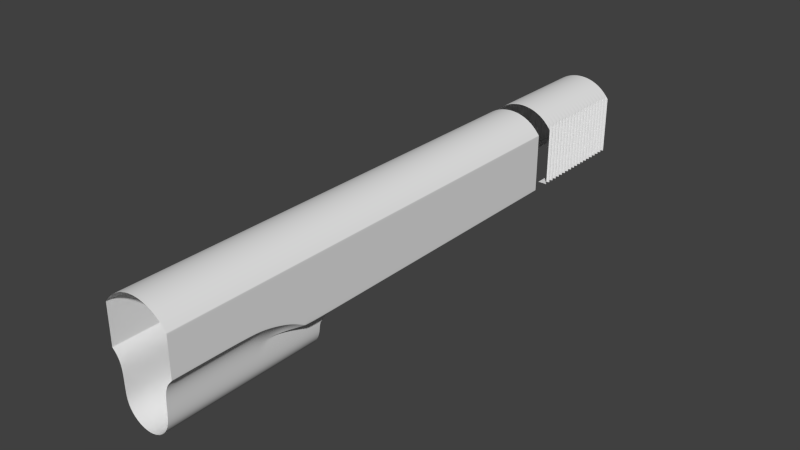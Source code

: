# Source: xz.blend  (saved by Blender 2.52.4; exported with 4.5.12 LTS)
import bpy
from mathutils import Matrix  # noqa: F401  (used for matrix-valued properties, if any)

bpy.ops.wm.read_factory_settings(use_empty=True)
scene = bpy.context.scene
scene.name = 'Scene'

# ---- collections
col_collection_1 = bpy.data.collections.new('Collection 1'); scene.collection.children.link(col_collection_1)

# ---- world
world_world = bpy.data.worlds.new('World'); scene.world = world_world
world_world.color = (0.05088, 0.05088, 0.05088)
world_world.use_sun_shadow = False
world_world.sun_shadow_jitter_overblur = 0.0
world_world.cycles.sampling_method = 'MANUAL'
world_world.cycles.sample_map_resolution = 256

# ---- meshes
me_mesh_001 = bpy.data.meshes.new('Mesh.001')
me_mesh_001.from_pydata([(0.4298, -1.779, 1.53), (0.4298, -1.779, 1.605), (0.4298, -1.779, 1.68), (0.4298, -1.779, 1.754), (0.4298, -1.779, 1.829), (0.4298, -1.779, 1.903), (0.4298, -1.779, 1.978), (0.4298, -1.779, 2.052), (0.4298, -1.779, 2.127), (0.4298, -1.779, 2.202), (0.4298, -1.779, 2.276), (0.4298, -1.779, 2.351), (0.4298, -1.779, 2.425), (0.4298, -1.779, 2.5), (0.4298, -1.779, 2.575), (0.4298, -1.779, 2.649), (0.4298, -1.779, 2.724), (0.4298, -1.779, 2.798), (0.4298, -1.779, 2.873), (0.4298, -1.779, 1.605), (0.4298, -1.779, 1.68), (0.4298, -1.779, 1.754), (0.4298, -1.779, 1.829), (0.4298, -1.779, 1.903), (0.4298, -1.779, 1.978), (0.4298, -1.779, 2.052), (0.4298, -1.779, 2.127), (0.4298, -1.779, 2.202), (0.4298, -1.779, 2.276), (0.4298, -1.779, 2.351), (0.4298, -1.779, 2.425), (0.4298, -1.779, 2.5), (0.4298, -1.779, 2.575), (0.4298, -1.779, 2.649), (0.4298, -1.779, 2.724), (0.4298, -1.779, 2.798), (0.4298, -1.779, 2.873), (0.4298, -1.779, 2.947), (0.3963, -1.779, 1.582), (0.3963, -1.779, 1.657), (0.3963, -1.779, 1.731), (0.3963, -1.779, 1.806), (0.3963, -1.779, 1.88), (0.3963, -1.779, 1.955), (0.3963, -1.779, 2.029), (0.3963, -1.779, 2.104), (0.3963, -1.779, 2.179), (0.3963, -1.779, 2.253), (0.3963, -1.779, 2.328), (0.3963, -1.779, 2.402), (0.3963, -1.779, 2.477), (0.3963, -1.779, 2.552), (0.3963, -1.779, 2.626), (0.3963, -1.779, 2.701), (0.3963, -1.779, 2.775), (0.3963, -1.779, 2.85), (0.3963, -1.779, 2.924), (0.3963, -1.779, 1.593), (0.3963, -1.779, 1.668), (0.3963, -1.779, 1.742), (0.3963, -1.779, 1.817), (0.3963, -1.779, 1.891), (0.3963, -1.779, 1.966), (0.3963, -1.779, 2.04), (0.3963, -1.779, 2.115), (0.3963, -1.779, 2.19), (0.3963, -1.779, 2.264), (0.3963, -1.779, 2.339), (0.3963, -1.779, 2.413), (0.3963, -1.779, 2.488), (0.3963, -1.779, 2.563), (0.3963, -1.779, 2.637), (0.3963, -1.779, 2.712), (0.3963, -1.779, 2.786), (0.3963, -1.779, 2.861), (0.3963, -1.779, 2.935), (0.4298, -1.779, 1.533), (0.4298, -1.779, 1.608), (0.4298, -1.779, 1.682), (0.4298, -1.779, 1.757), (0.4298, -1.779, 1.831), (0.4298, -1.779, 1.906), (0.4298, -1.779, 1.981), (0.4298, -1.779, 2.055), (0.4298, -1.779, 2.13), (0.4298, -1.779, 2.204), (0.4298, -1.779, 2.279), (0.4298, -1.779, 2.354), (0.4298, -1.779, 2.428), (0.4298, -1.779, 2.503), (0.4298, -1.779, 2.577), (0.4298, -1.779, 2.652), (0.4298, -1.779, 2.726), (0.4298, -1.779, 2.801), (0.4298, -1.779, 2.876), (0.4298, -1.779, 1.602), (0.4298, -1.779, 1.677), (0.4298, -1.779, 1.751), (0.4298, -1.779, 1.826), (0.4298, -1.779, 1.901), (0.4298, -1.779, 1.975), (0.4298, -1.779, 2.05), (0.4298, -1.779, 2.124), (0.4298, -1.779, 2.199), (0.4298, -1.779, 2.274), (0.4298, -1.779, 2.348), (0.4298, -1.779, 2.423), (0.4298, -1.779, 2.497), (0.4298, -1.779, 2.572), (0.4298, -1.779, 2.646), (0.4298, -1.779, 2.721), (0.4298, -1.779, 2.796), (0.4298, -1.779, 2.87), (0.4298, -1.779, 2.945), (0.4277, -1.776, 1.53), (0.4277, -1.776, 1.605), (0.4277, -1.776, 1.68), (0.4277, -1.776, 1.754), (0.4277, -1.776, 1.829), (0.4277, -1.776, 1.903), (0.4277, -1.776, 1.978), (0.4277, -1.776, 2.052), (0.4277, -1.776, 2.127), (0.4277, -1.776, 2.202), (0.4277, -1.776, 2.276), (0.4277, -1.776, 2.351), (0.4277, -1.776, 2.425), (0.4277, -1.776, 2.5), (0.4277, -1.776, 2.575), (0.4277, -1.776, 2.649), (0.4277, -1.776, 2.724), (0.4277, -1.776, 2.798), (0.4277, -1.776, 2.873), (0.4277, -1.776, 1.605), (0.4277, -1.776, 1.68), (0.4277, -1.776, 1.754), (0.4277, -1.776, 1.829), (0.4277, -1.776, 1.903), (0.4277, -1.776, 1.978), (0.4277, -1.776, 2.052), (0.4277, -1.776, 2.127), (0.4277, -1.776, 2.202), (0.4277, -1.776, 2.276), (0.4277, -1.776, 2.351), (0.4277, -1.776, 2.425), (0.4277, -1.776, 2.5), (0.4277, -1.776, 2.575), (0.4277, -1.776, 2.649), (0.4277, -1.776, 2.724), (0.4277, -1.776, 2.798), (0.4277, -1.776, 2.873), (0.4277, -1.776, 2.947), (0.3954, -1.776, 1.582), (0.3954, -1.776, 1.657), (0.3954, -1.776, 1.731), (0.3954, -1.776, 1.806), (0.3954, -1.776, 1.88), (0.3954, -1.776, 1.955), (0.3954, -1.776, 2.029), (0.3954, -1.776, 2.104), (0.3954, -1.776, 2.179), (0.3954, -1.776, 2.253), (0.3954, -1.776, 2.328), (0.3954, -1.776, 2.402), (0.3954, -1.776, 2.477), (0.3954, -1.776, 2.552), (0.3954, -1.776, 2.626), (0.3954, -1.776, 2.701), (0.3954, -1.776, 2.775), (0.3954, -1.776, 2.85), (0.3954, -1.776, 2.924), (0.3954, -1.776, 1.593), (0.3954, -1.776, 1.668), (0.3954, -1.776, 1.742), (0.3954, -1.776, 1.817), (0.3954, -1.776, 1.891), (0.3954, -1.776, 1.966), (0.3954, -1.776, 2.04), (0.3954, -1.776, 2.115), (0.3954, -1.776, 2.19), (0.3954, -1.776, 2.264), (0.3954, -1.776, 2.339), (0.3954, -1.776, 2.413), (0.3954, -1.776, 2.488), (0.3954, -1.776, 2.563), (0.3954, -1.776, 2.637), (0.3954, -1.776, 2.712), (0.3954, -1.776, 2.786), (0.3954, -1.776, 2.861), (0.3954, -1.776, 2.935), (0.4277, -1.776, 1.602), (0.4277, -1.776, 1.677), (0.4277, -1.776, 1.751), (0.4277, -1.776, 1.826), (0.4277, -1.776, 1.901), (0.4277, -1.776, 1.975), (0.4277, -1.776, 2.05), (0.4277, -1.776, 2.124), (0.4277, -1.776, 2.199), (0.4277, -1.776, 2.274), (0.4277, -1.776, 2.348), (0.4277, -1.776, 2.423), (0.4277, -1.776, 2.497), (0.4277, -1.776, 2.572), (0.4277, -1.776, 2.646), (0.4277, -1.776, 2.721), (0.4277, -1.776, 2.796), (0.4277, -1.776, 2.87), (0.4277, -1.776, 2.945), (0.4277, -1.776, 1.533), (0.4277, -1.776, 1.608), (0.4277, -1.776, 1.682), (0.4277, -1.776, 1.757), (0.4277, -1.776, 1.831), (0.4277, -1.776, 1.906), (0.4277, -1.776, 1.981), (0.4277, -1.776, 2.055), (0.4277, -1.776, 2.13), (0.4277, -1.776, 2.204), (0.4277, -1.776, 2.279), (0.4277, -1.776, 2.354), (0.4277, -1.776, 2.428), (0.4277, -1.776, 2.503), (0.4277, -1.776, 2.577), (0.4277, -1.776, 2.652), (0.4277, -1.776, 2.726), (0.4277, -1.776, 2.801), (0.4277, -1.776, 2.876), (0.4264, -2.529, 1.53), (0.4264, -2.529, 1.605), (0.4264, -2.529, 1.68), (0.4264, -2.529, 1.754), (0.4264, -2.529, 1.829), (0.4264, -2.529, 1.903), (0.4264, -2.529, 1.978), (0.4264, -2.529, 2.052), (0.4264, -2.529, 2.127), (0.4264, -2.529, 2.202), (0.4264, -2.529, 2.276), (0.4264, -2.529, 2.351), (0.4264, -2.529, 2.425), (0.4264, -2.529, 2.5), (0.4264, -2.529, 2.575), (0.4264, -2.529, 2.649), (0.4264, -2.529, 2.724), (0.4264, -2.529, 2.798), (0.4264, -2.529, 2.873), (0.4264, -2.529, 1.605), (0.4264, -2.529, 1.68), (0.4264, -2.529, 1.754), (0.4264, -2.529, 1.829), (0.4264, -2.529, 1.903), (0.4264, -2.529, 1.978), (0.4264, -2.529, 2.052), (0.4264, -2.529, 2.127), (0.4264, -2.529, 2.202), (0.4264, -2.529, 2.276), (0.4264, -2.529, 2.351), (0.4264, -2.529, 2.425), (0.4264, -2.529, 2.5), (0.4264, -2.529, 2.575), (0.4264, -2.529, 2.649), (0.4264, -2.529, 2.724), (0.4264, -2.529, 2.798), (0.4264, -2.529, 2.873), (0.4264, -2.529, 2.947), (0.3947, -2.569, 1.582), (0.3947, -2.569, 1.657), (0.3947, -2.569, 1.731), (0.3947, -2.569, 1.806), (0.3947, -2.569, 1.88), (0.3947, -2.569, 1.955), (0.3947, -2.569, 2.029), (0.3947, -2.569, 2.104), (0.3947, -2.569, 2.179), (0.3947, -2.569, 2.253), (0.3947, -2.569, 2.328), (0.3947, -2.569, 2.402), (0.3947, -2.569, 2.477), (0.3947, -2.569, 2.552), (0.3947, -2.569, 2.626), (0.3947, -2.569, 2.701), (0.3947, -2.569, 2.775), (0.3947, -2.569, 2.85), (0.3947, -2.569, 2.924), (0.3947, -2.569, 1.593), (0.3947, -2.569, 1.668), (0.3947, -2.569, 1.742), (0.3947, -2.569, 1.817), (0.3947, -2.569, 1.891), (0.3947, -2.569, 1.966), (0.3947, -2.569, 2.04), (0.3947, -2.569, 2.115), (0.3947, -2.569, 2.19), (0.3947, -2.569, 2.264), (0.3947, -2.569, 2.339), (0.3947, -2.569, 2.413), (0.3947, -2.569, 2.488), (0.3947, -2.569, 2.563), (0.3947, -2.569, 2.637), (0.3947, -2.569, 2.712), (0.3947, -2.569, 2.786), (0.3947, -2.569, 2.861), (0.3947, -2.569, 2.935), (0.4264, -2.529, 1.602), (0.4264, -2.529, 1.677), (0.4264, -2.529, 1.751), (0.4264, -2.529, 1.826), (0.4264, -2.529, 1.901), (0.4264, -2.529, 1.975), (0.4264, -2.529, 2.05), (0.4264, -2.529, 2.124), (0.4264, -2.529, 2.199), (0.4264, -2.529, 2.274), (0.4264, -2.529, 2.348), (0.4264, -2.529, 2.423), (0.4264, -2.529, 2.497), (0.4264, -2.529, 2.572), (0.4264, -2.529, 2.646), (0.4264, -2.529, 2.721), (0.4264, -2.529, 2.796), (0.4264, -2.529, 2.87), (0.4264, -2.529, 2.945), (0.4264, -2.529, 1.533), (0.4264, -2.529, 1.608), (0.4264, -2.529, 1.682), (0.4264, -2.529, 1.757), (0.4264, -2.529, 1.831), (0.4264, -2.529, 1.906), (0.4264, -2.529, 1.981), (0.4264, -2.529, 2.055), (0.4264, -2.529, 2.13), (0.4264, -2.529, 2.204), (0.4264, -2.529, 2.279), (0.4264, -2.529, 2.354), (0.4264, -2.529, 2.428), (0.4264, -2.529, 2.503), (0.4264, -2.529, 2.577), (0.4264, -2.529, 2.652), (0.4264, -2.529, 2.726), (0.4264, -2.529, 2.801), (0.4264, -2.529, 2.876), (0.4298, -2.52, 1.53), (0.4298, -2.52, 1.605), (0.4298, -2.52, 1.68), (0.4298, -2.52, 1.754), (0.4298, -2.52, 1.829), (0.4298, -2.52, 1.903), (0.4298, -2.52, 1.978), (0.4298, -2.52, 2.052), (0.4298, -2.52, 2.127), (0.4298, -2.52, 2.202), (0.4298, -2.52, 2.276), (0.4298, -2.52, 2.351), (0.4298, -2.52, 2.425), (0.4298, -2.52, 2.5), (0.4298, -2.52, 2.575), (0.4298, -2.52, 2.649), (0.4298, -2.52, 2.724), (0.4298, -2.52, 2.798), (0.4298, -2.52, 2.873), (0.4298, -2.52, 1.605), (0.4298, -2.52, 1.68), (0.4298, -2.52, 1.754), (0.4298, -2.52, 1.829), (0.4298, -2.52, 1.903), (0.4298, -2.52, 1.978), (0.4298, -2.52, 2.052), (0.4298, -2.52, 2.127), (0.4298, -2.52, 2.202), (0.4298, -2.52, 2.276), (0.4298, -2.52, 2.351), (0.4298, -2.52, 2.425), (0.4298, -2.52, 2.5), (0.4298, -2.52, 2.575), (0.4298, -2.52, 2.649), (0.4298, -2.52, 2.724), (0.4298, -2.52, 2.798), (0.4298, -2.52, 2.873), (0.4298, -2.52, 2.947), (0.3963, -2.562, 1.582), (0.3963, -2.562, 1.657), (0.3963, -2.562, 1.731), (0.3963, -2.562, 1.806), (0.3963, -2.562, 1.88), (0.3963, -2.562, 1.955), (0.3963, -2.562, 2.029), (0.3963, -2.562, 2.104), (0.3963, -2.562, 2.179), (0.3963, -2.562, 2.253), (0.3963, -2.562, 2.328), (0.3963, -2.562, 2.402), (0.3963, -2.562, 2.477), (0.3963, -2.562, 2.552), (0.3963, -2.562, 2.626), (0.3963, -2.562, 2.701), (0.3963, -2.562, 2.775), (0.3963, -2.562, 2.85), (0.3963, -2.562, 2.924), (0.3963, -2.562, 1.593), (0.3963, -2.562, 1.668), (0.3963, -2.562, 1.742), (0.3963, -2.562, 1.817), (0.3963, -2.562, 1.891), (0.3963, -2.562, 1.966), (0.3963, -2.562, 2.04), (0.3963, -2.562, 2.115), (0.3963, -2.562, 2.19), (0.3963, -2.562, 2.264), (0.3963, -2.562, 2.339), (0.3963, -2.562, 2.413), (0.3963, -2.562, 2.488), (0.3963, -2.562, 2.563), (0.3963, -2.562, 2.637), (0.3963, -2.562, 2.712), (0.3963, -2.562, 2.786), (0.3963, -2.562, 2.861), (0.3963, -2.562, 2.935), (0.4298, -2.52, 1.533), (0.4298, -2.52, 1.608), (0.4298, -2.52, 1.682), (0.4298, -2.52, 1.757), (0.4298, -2.52, 1.831), (0.4298, -2.52, 1.906), (0.4298, -2.52, 1.981), (0.4298, -2.52, 2.055), (0.4298, -2.52, 2.13), (0.4298, -2.52, 2.204), (0.4298, -2.52, 2.279), (0.4298, -2.52, 2.354), (0.4298, -2.52, 2.428), (0.4298, -2.52, 2.503), (0.4298, -2.52, 2.577), (0.4298, -2.52, 2.652), (0.4298, -2.52, 2.726), (0.4298, -2.52, 2.801), (0.4298, -2.52, 2.876), (0.4298, -2.52, 1.602), (0.4298, -2.52, 1.677), (0.4298, -2.52, 1.751), (0.4298, -2.52, 1.826), (0.4298, -2.52, 1.901), (0.4298, -2.52, 1.975), (0.4298, -2.52, 2.05), (0.4298, -2.52, 2.124), (0.4298, -2.52, 2.199), (0.4298, -2.52, 2.274), (0.4298, -2.52, 2.348), (0.4298, -2.52, 2.423), (0.4298, -2.52, 2.497), (0.4298, -2.52, 2.572), (0.4298, -2.52, 2.646), (0.4298, -2.52, 2.721), (0.4298, -2.52, 2.796), (0.4298, -2.52, 2.87), (0.4298, -2.52, 2.945), (0.2872, -2.668, 1.53), (0.2872, -2.668, 1.605), (0.2872, -2.668, 1.68), (0.2872, -2.668, 1.754), (0.2872, -2.668, 1.829), (0.2872, -2.668, 1.903), (0.2872, -2.668, 1.978), (0.2872, -2.668, 2.052), (0.2872, -2.668, 2.127), (0.2872, -2.668, 2.202), (0.2872, -2.668, 2.276), (0.2872, -2.668, 2.351), (0.2872, -2.668, 2.425), (0.2872, -2.668, 2.5), (0.2872, -2.668, 2.575), (0.2872, -2.668, 2.649), (0.2872, -2.668, 2.724), (0.2872, -2.668, 2.798), (0.2872, -2.668, 2.873), (0.1978, -2.716, 1.53), (0.1978, -2.716, 1.605), (0.1978, -2.716, 1.68), (0.1978, -2.716, 1.754), (0.1978, -2.716, 1.829), (0.1978, -2.716, 1.903), (0.1978, -2.716, 1.978), (0.1978, -2.716, 2.052), (0.1978, -2.716, 2.127), (0.1978, -2.716, 2.202), (0.1978, -2.716, 2.276), (0.1978, -2.716, 2.351), (0.1978, -2.716, 2.425), (0.1978, -2.716, 2.5), (0.1978, -2.716, 2.575), (0.1978, -2.716, 2.649), (0.1978, -2.716, 2.724), (0.1978, -2.716, 2.798), (0.1978, -2.716, 2.873), (-1.639e-07, -2.755, 1.53), (-1.639e-07, -2.755, 1.605), (-1.639e-07, -2.755, 1.68), (-1.639e-07, -2.755, 1.754), (-1.639e-07, -2.755, 1.829), (-1.639e-07, -2.755, 1.903), (-1.639e-07, -2.755, 1.978), (-1.639e-07, -2.755, 2.052), (-1.639e-07, -2.755, 2.127), (-1.639e-07, -2.755, 2.202), (-1.639e-07, -2.755, 2.276), (-1.639e-07, -2.755, 2.351), (-1.639e-07, -2.755, 2.425), (-1.639e-07, -2.755, 2.5), (-1.639e-07, -2.755, 2.575), (-1.639e-07, -2.755, 2.649), (-1.639e-07, -2.755, 2.724), (-1.639e-07, -2.755, 2.798), (-1.639e-07, -2.755, 2.873), (0.1008, -2.745, 1.53), (0.1008, -2.745, 1.605), (0.1008, -2.745, 1.68), (0.1008, -2.745, 1.754), (0.1008, -2.745, 1.829), (0.1008, -2.745, 1.903), (0.1008, -2.745, 1.978), (0.1008, -2.745, 2.052), (0.1008, -2.745, 2.127), (0.1008, -2.745, 2.202), (0.1008, -2.745, 2.276), (0.1008, -2.745, 2.351), (0.1008, -2.745, 2.425), (0.1008, -2.745, 2.5), (0.1008, -2.745, 2.575), (0.1008, -2.745, 2.649), (0.1008, -2.745, 2.724), (0.1008, -2.745, 2.798), (0.1008, -2.745, 2.873), (0.3655, -2.604, 1.53), (0.3655, -2.604, 1.605), (0.3655, -2.604, 1.68), (0.3655, -2.604, 1.754), (0.3655, -2.604, 1.829), (0.3655, -2.604, 1.903), (0.3655, -2.604, 1.978), (0.3655, -2.604, 2.052), (0.3655, -2.604, 2.127), (0.3655, -2.604, 2.202), (0.3655, -2.604, 2.276), (0.3655, -2.604, 2.351), (0.3655, -2.604, 2.425), (0.3655, -2.604, 2.5), (0.3655, -2.604, 2.575), (0.3655, -2.604, 2.649), (0.3655, -2.604, 2.724), (0.3655, -2.604, 2.798), (0.3655, -2.604, 2.873), (0.3702, -1.776, 1.53), (0.3702, -1.776, 1.605), (0.3702, -1.776, 1.68), (0.3702, -1.776, 1.754), (0.3702, -1.776, 1.829), (0.3702, -1.776, 1.903), (0.3702, -1.776, 1.978), (0.3702, -1.776, 2.052), (0.3702, -1.776, 2.127), (0.3702, -1.776, 2.202), (0.3702, -1.776, 2.276), (0.3702, -1.776, 2.351), (0.3702, -1.776, 2.425), (0.3702, -1.776, 2.5), (0.3702, -1.776, 2.575), (0.3702, -1.776, 2.649), (0.3702, -1.776, 2.724), (0.3702, -1.776, 2.798), (0.3702, -1.776, 2.873), (0.314, -1.776, 1.53), (0.314, -1.776, 1.605), (0.314, -1.776, 1.68), (0.314, -1.776, 1.754), (0.314, -1.776, 1.829), (0.314, -1.776, 1.903), (0.314, -1.776, 1.978), (0.314, -1.776, 2.052), (0.314, -1.776, 2.127), (0.314, -1.776, 2.202), (0.314, -1.776, 2.276), (0.314, -1.776, 2.351), (0.314, -1.776, 2.425), (0.314, -1.776, 2.5), (0.314, -1.776, 2.575), (0.314, -1.776, 2.649), (0.314, -1.776, 2.724), (0.314, -1.776, 2.798), (0.314, -1.776, 2.873), (0.3107, -1.768, 1.53), (0.3107, -1.768, 1.605), (0.3107, -1.768, 1.68), (0.3107, -1.768, 1.754), (0.3107, -1.768, 1.829), (0.3107, -1.768, 1.903), (0.3107, -1.768, 1.978), (0.3107, -1.768, 2.052), (0.3107, -1.768, 2.127), (0.3107, -1.768, 2.202), (0.3107, -1.768, 2.276), (0.3107, -1.768, 2.351), (0.3107, -1.768, 2.425), (0.3107, -1.768, 2.5), (0.3107, -1.768, 2.575), (0.3107, -1.768, 2.649), (0.3107, -1.768, 2.724), (0.3107, -1.768, 2.798), (0.3107, -1.768, 2.873), (0.3107, -1.776, 1.53), (0.3107, -1.776, 1.605), (0.3107, -1.776, 1.68), (0.3107, -1.776, 1.754), (0.3107, -1.776, 1.829), (0.3107, -1.776, 1.903), (0.3107, -1.776, 1.978), (0.3107, -1.776, 2.052), (0.3107, -1.776, 2.127), (0.3107, -1.776, 2.202), (0.3107, -1.776, 2.276), (0.3107, -1.776, 2.351), (0.3107, -1.776, 2.425), (0.3107, -1.776, 2.5), (0.3107, -1.776, 2.575), (0.3107, -1.776, 2.649), (0.3107, -1.776, 2.724), (0.3107, -1.776, 2.798), (0.3107, -1.776, 2.873), (0.4298, -1.776, 1.53), (0.4298, -1.776, 1.605), (0.4298, -1.776, 1.68), (0.4298, -1.776, 1.754), (0.4298, -1.776, 1.829), (0.4298, -1.776, 1.903), (0.4298, -1.776, 1.978), (0.4298, -1.776, 2.052), (0.4298, -1.776, 2.127), (0.4298, -1.776, 2.202), (0.4298, -1.776, 2.276), (0.4298, -1.776, 2.351), (0.4298, -1.776, 2.425), (0.4298, -1.776, 2.5), (0.4298, -1.776, 2.575), (0.4298, -1.776, 2.649), (0.4298, -1.776, 2.724), (0.4298, -1.776, 2.798), (0.4298, -1.776, 2.873), (0.4298, -2.525, 1.53), (0.4298, -2.525, 1.605), (0.4298, -2.525, 1.68), (0.4298, -2.525, 1.754), (0.4298, -2.525, 1.829), (0.4298, -2.525, 1.903), (0.4298, -2.525, 1.978), (0.4298, -2.525, 2.052), (0.4298, -2.525, 2.127), (0.4298, -2.525, 2.202), (0.4298, -2.525, 2.276), (0.4298, -2.525, 2.351), (0.4298, -2.525, 2.425), (0.4298, -2.525, 2.5), (0.4298, -2.525, 2.575), (0.4298, -2.525, 2.649), (0.4298, -2.525, 2.724), (0.4298, -2.525, 2.798), (0.4298, -2.525, 2.873), (0.3107, -1.768, 1.605), (0.3107, -1.768, 1.68), (0.3107, -1.768, 1.754), (0.3107, -1.768, 1.829), (0.3107, -1.768, 1.903), (0.3107, -1.768, 1.978), (0.3107, -1.768, 2.052), (0.3107, -1.768, 2.127), (0.3107, -1.768, 2.202), (0.3107, -1.768, 2.276), (0.3107, -1.768, 2.351), (0.3107, -1.768, 2.425), (0.3107, -1.768, 2.5), (0.3107, -1.768, 2.575), (0.3107, -1.768, 2.649), (0.3107, -1.768, 2.724), (0.3107, -1.768, 2.798), (0.3107, -1.768, 2.873), (0.3107, -1.768, 2.947), (0.3107, -1.776, 1.605), (0.3107, -1.776, 1.68), (0.3107, -1.776, 1.754), (0.3107, -1.776, 1.829), (0.3107, -1.776, 1.903), (0.3107, -1.776, 1.978), (0.3107, -1.776, 2.052), (0.3107, -1.776, 2.127), (0.3107, -1.776, 2.202), (0.3107, -1.776, 2.276), (0.3107, -1.776, 2.351), (0.3107, -1.776, 2.425), (0.3107, -1.776, 2.5), (0.3107, -1.776, 2.575), (0.3107, -1.776, 2.649), (0.3107, -1.776, 2.724), (0.3107, -1.776, 2.798), (0.3107, -1.776, 2.873), (0.3107, -1.776, 2.947), (0.314, -1.776, 1.605), (0.314, -1.776, 1.68), (0.314, -1.776, 1.754), (0.314, -1.776, 1.829), (0.314, -1.776, 1.903), (0.314, -1.776, 1.978), (0.314, -1.776, 2.052), (0.314, -1.776, 2.127), (0.314, -1.776, 2.202), (0.314, -1.776, 2.276), (0.314, -1.776, 2.351), (0.314, -1.776, 2.425), (0.314, -1.776, 2.5), (0.314, -1.776, 2.575), (0.314, -1.776, 2.649), (0.314, -1.776, 2.724), (0.314, -1.776, 2.798), (0.314, -1.776, 2.873), (0.314, -1.776, 2.947), (-1.639e-07, -2.755, 1.605), (-1.639e-07, -2.755, 1.68), (-1.639e-07, -2.755, 1.754), (-1.639e-07, -2.755, 1.829), (-1.639e-07, -2.755, 1.903), (-1.639e-07, -2.755, 1.978), (-1.639e-07, -2.755, 2.052), (-1.639e-07, -2.755, 2.127), (-1.639e-07, -2.755, 2.202), (-1.639e-07, -2.755, 2.276), (-1.639e-07, -2.755, 2.351), (-1.639e-07, -2.755, 2.425), (-1.639e-07, -2.755, 2.5), (-1.639e-07, -2.755, 2.575), (-1.639e-07, -2.755, 2.649), (-1.639e-07, -2.755, 2.724), (-1.639e-07, -2.755, 2.798), (-1.639e-07, -2.755, 2.873), (-1.639e-07, -2.755, 2.947), (0.1008, -2.745, 1.605), (0.1008, -2.745, 1.68), (0.1008, -2.745, 1.754), (0.1008, -2.745, 1.829), (0.1008, -2.745, 1.903), (0.1008, -2.745, 1.978), (0.1008, -2.745, 2.052), (0.1008, -2.745, 2.127), (0.1008, -2.745, 2.202), (0.1008, -2.745, 2.276), (0.1008, -2.745, 2.351), (0.1008, -2.745, 2.425), (0.1008, -2.745, 2.5), (0.1008, -2.745, 2.575), (0.1008, -2.745, 2.649), (0.1008, -2.745, 2.724), (0.1008, -2.745, 2.798), (0.1008, -2.745, 2.873), (0.1008, -2.745, 2.947), (0.1978, -2.716, 1.605), (0.1978, -2.716, 1.68), (0.1978, -2.716, 1.754), (0.1978, -2.716, 1.829), (0.1978, -2.716, 1.903), (0.1978, -2.716, 1.978), (0.1978, -2.716, 2.052), (0.1978, -2.716, 2.127), (0.1978, -2.716, 2.202), (0.1978, -2.716, 2.276), (0.1978, -2.716, 2.351), (0.1978, -2.716, 2.425), (0.1978, -2.716, 2.5), (0.1978, -2.716, 2.575), (0.1978, -2.716, 2.649), (0.1978, -2.716, 2.724), (0.1978, -2.716, 2.798), (0.1978, -2.716, 2.873), (0.1978, -2.716, 2.947), (0.2872, -2.668, 1.605), (0.2872, -2.668, 1.68), (0.2872, -2.668, 1.754), (0.2872, -2.668, 1.829), (0.2872, -2.668, 1.903), (0.2872, -2.668, 1.978), (0.2872, -2.668, 2.052), (0.2872, -2.668, 2.127), (0.2872, -2.668, 2.202), (0.2872, -2.668, 2.276), (0.2872, -2.668, 2.351), (0.2872, -2.668, 2.425), (0.2872, -2.668, 2.5), (0.2872, -2.668, 2.575), (0.2872, -2.668, 2.649), (0.2872, -2.668, 2.724), (0.2872, -2.668, 2.798), (0.2872, -2.668, 2.873), (0.2872, -2.668, 2.947), (0.3655, -2.604, 1.605), (0.3655, -2.604, 1.68), (0.3655, -2.604, 1.754), (0.3655, -2.604, 1.829), (0.3655, -2.604, 1.903), (0.3655, -2.604, 1.978), (0.3655, -2.604, 2.052), (0.3655, -2.604, 2.127), (0.3655, -2.604, 2.202), (0.3655, -2.604, 2.276), (0.3655, -2.604, 2.351), (0.3655, -2.604, 2.425), (0.3655, -2.604, 2.5), (0.3655, -2.604, 2.575), (0.3655, -2.604, 2.649), (0.3655, -2.604, 2.724), (0.3655, -2.604, 2.798), (0.3655, -2.604, 2.873), (0.3655, -2.604, 2.947), (0.4298, -2.525, 1.605), (0.4298, -2.525, 1.68), (0.4298, -2.525, 1.754), (0.4298, -2.525, 1.829), (0.4298, -2.525, 1.903), (0.4298, -2.525, 1.978), (0.4298, -2.525, 2.052), (0.4298, -2.525, 2.127), (0.4298, -2.525, 2.202), (0.4298, -2.525, 2.276), (0.4298, -2.525, 2.351), (0.4298, -2.525, 2.425), (0.4298, -2.525, 2.5), (0.4298, -2.525, 2.575), (0.4298, -2.525, 2.649), (0.4298, -2.525, 2.724), (0.4298, -2.525, 2.798), (0.4298, -2.525, 2.873), (0.4298, -2.525, 2.947), (0.4298, -1.776, 1.605), (0.4298, -1.776, 1.68), (0.4298, -1.776, 1.754), (0.4298, -1.776, 1.829), (0.4298, -1.776, 1.903), (0.4298, -1.776, 1.978), (0.4298, -1.776, 2.052), (0.4298, -1.776, 2.127), (0.4298, -1.776, 2.202), (0.4298, -1.776, 2.276), (0.4298, -1.776, 2.351), (0.4298, -1.776, 2.425), (0.4298, -1.776, 2.5), (0.4298, -1.776, 2.575), (0.4298, -1.776, 2.649), (0.4298, -1.776, 2.724), (0.4298, -1.776, 2.798), (0.4298, -1.776, 2.873), (0.4298, -1.776, 2.947), (0.3702, -1.776, 1.605), (0.3702, -1.776, 1.68), (0.3702, -1.776, 1.754), (0.3702, -1.776, 1.829), (0.3702, -1.776, 1.903), (0.3702, -1.776, 1.978), (0.3702, -1.776, 2.052), (0.3702, -1.776, 2.127), (0.3702, -1.776, 2.202), (0.3702, -1.776, 2.276), (0.3702, -1.776, 2.351), (0.3702, -1.776, 2.425), (0.3702, -1.776, 2.5), (0.3702, -1.776, 2.575), (0.3702, -1.776, 2.649), (0.3702, -1.776, 2.724), (0.3702, -1.776, 2.798), (0.3702, -1.776, 2.873), (0.3702, -1.776, 2.947), (0.3963, -1.776, 1.582), (0.3963, -1.776, 1.657), (0.3963, -1.776, 1.731), (0.3963, -1.776, 1.806), (0.3963, -1.776, 1.88), (0.3963, -1.776, 1.955), (0.3963, -1.776, 2.029), (0.3963, -1.776, 2.104), (0.3963, -1.776, 2.179), (0.3963, -1.776, 2.253), (0.3963, -1.776, 2.328), (0.3963, -1.776, 2.402), (0.3963, -1.776, 2.477), (0.3963, -1.776, 2.552), (0.3963, -1.776, 2.626), (0.3963, -1.776, 2.701), (0.3963, -1.776, 2.775), (0.3963, -1.776, 2.85), (0.3963, -1.776, 2.924), (0.3963, -2.567, 1.582), (0.3963, -2.567, 1.657), (0.3963, -2.567, 1.731), (0.3963, -2.567, 1.806), (0.3963, -2.567, 1.88), (0.3963, -2.567, 1.955), (0.3963, -2.567, 2.029), (0.3963, -2.567, 2.104), (0.3963, -2.567, 2.179), (0.3963, -2.567, 2.253), (0.3963, -2.567, 2.328), (0.3963, -2.567, 2.402), (0.3963, -2.567, 2.477), (0.3963, -2.567, 2.552), (0.3963, -2.567, 2.626), (0.3963, -2.567, 2.701), (0.3963, -2.567, 2.775), (0.3963, -2.567, 2.85), (0.3963, -2.567, 2.924), (0.3702, -1.776, 1.582), (0.3702, -1.776, 1.657), (0.3702, -1.776, 1.731), (0.3702, -1.776, 1.806), (0.3702, -1.776, 1.88), (0.3702, -1.776, 1.955), (0.3702, -1.776, 2.029), (0.3702, -1.776, 2.104), (0.3702, -1.776, 2.179), (0.3702, -1.776, 2.253), (0.3702, -1.776, 2.328), (0.3702, -1.776, 2.402), (0.3702, -1.776, 2.477), (0.3702, -1.776, 2.552), (0.3702, -1.776, 2.626), (0.3702, -1.776, 2.701), (0.3702, -1.776, 2.775), (0.3702, -1.776, 2.85), (0.3702, -1.776, 2.924), (0.314, -1.776, 1.582), (0.314, -1.776, 1.657), (0.314, -1.776, 1.731), (0.314, -1.776, 1.806), (0.314, -1.776, 1.88), (0.314, -1.776, 1.955), (0.314, -1.776, 2.029), (0.314, -1.776, 2.104), (0.314, -1.776, 2.179), (0.314, -1.776, 2.253), (0.314, -1.776, 2.328), (0.314, -1.776, 2.402), (0.314, -1.776, 2.477), (0.314, -1.776, 2.552), (0.314, -1.776, 2.626), (0.314, -1.776, 2.701), (0.314, -1.776, 2.775), (0.314, -1.776, 2.85), (0.314, -1.776, 2.924), (0.3107, -1.776, 1.582), (0.3107, -1.776, 1.657), (0.3107, -1.776, 1.731), (0.3107, -1.776, 1.806), (0.3107, -1.776, 1.88), (0.3107, -1.776, 1.955), (0.3107, -1.776, 2.029), (0.3107, -1.776, 2.104), (0.3107, -1.776, 2.179), (0.3107, -1.776, 2.253), (0.3107, -1.776, 2.328), (0.3107, -1.776, 2.402), (0.3107, -1.776, 2.477), (0.3107, -1.776, 2.552), (0.3107, -1.776, 2.626), (0.3107, -1.776, 2.701), (0.3107, -1.776, 2.775), (0.3107, -1.776, 2.85), (0.3107, -1.776, 2.924), (0.3107, -1.768, 1.582), (0.3107, -1.768, 1.657), (0.3107, -1.768, 1.731), (0.3107, -1.768, 1.806), (0.3107, -1.768, 1.88), (0.3107, -1.768, 1.955), (0.3107, -1.768, 2.029), (0.3107, -1.768, 2.104), (0.3107, -1.768, 2.179), (0.3107, -1.768, 2.253), (0.3107, -1.768, 2.328), (0.3107, -1.768, 2.402), (0.3107, -1.768, 2.477), (0.3107, -1.768, 2.552), (0.3107, -1.768, 2.626), (0.3107, -1.768, 2.701), (0.3107, -1.768, 2.775), (0.3107, -1.768, 2.85), (0.3107, -1.768, 2.924), (0.3963, -1.776, 1.593), (0.3963, -1.776, 1.668), (0.3963, -1.776, 1.742), (0.3963, -1.776, 1.817), (0.3963, -1.776, 1.891), (0.3963, -1.776, 1.966), (0.3963, -1.776, 2.04), (0.3963, -1.776, 2.115), (0.3963, -1.776, 2.19), (0.3963, -1.776, 2.264), (0.3963, -1.776, 2.339), (0.3963, -1.776, 2.413), (0.3963, -1.776, 2.488), (0.3963, -1.776, 2.563), (0.3963, -1.776, 2.637), (0.3963, -1.776, 2.712), (0.3963, -1.776, 2.786), (0.3963, -1.776, 2.861), (0.3963, -1.776, 2.935), (0.3963, -2.567, 1.593), (0.3963, -2.567, 1.668), (0.3963, -2.567, 1.742), (0.3963, -2.567, 1.817), (0.3963, -2.567, 1.891), (0.3963, -2.567, 1.966), (0.3963, -2.567, 2.04), (0.3963, -2.567, 2.115), (0.3963, -2.567, 2.19), (0.3963, -2.567, 2.264), (0.3963, -2.567, 2.339), (0.3963, -2.567, 2.413), (0.3963, -2.567, 2.488), (0.3963, -2.567, 2.563), (0.3963, -2.567, 2.637), (0.3963, -2.567, 2.712), (0.3963, -2.567, 2.786), (0.3963, -2.567, 2.861), (0.3963, -2.567, 2.935), (0.3702, -1.776, 1.593), (0.3702, -1.776, 1.668), (0.3702, -1.776, 1.742), (0.3702, -1.776, 1.817), (0.3702, -1.776, 1.891), (0.3702, -1.776, 1.966), (0.3702, -1.776, 2.04), (0.3702, -1.776, 2.115), (0.3702, -1.776, 2.19), (0.3702, -1.776, 2.264), (0.3702, -1.776, 2.339), (0.3702, -1.776, 2.413), (0.3702, -1.776, 2.488), (0.3702, -1.776, 2.563), (0.3702, -1.776, 2.637), (0.3702, -1.776, 2.712), (0.3702, -1.776, 2.786), (0.3702, -1.776, 2.861), (0.3702, -1.776, 2.935), (0.314, -1.776, 1.593), (0.314, -1.776, 1.668), (0.314, -1.776, 1.742), (0.314, -1.776, 1.817), (0.314, -1.776, 1.891), (0.314, -1.776, 1.966), (0.314, -1.776, 2.04), (0.314, -1.776, 2.115), (0.314, -1.776, 2.19), (0.314, -1.776, 2.264), (0.314, -1.776, 2.339), (0.314, -1.776, 2.413), (0.314, -1.776, 2.488), (0.314, -1.776, 2.563), (0.314, -1.776, 2.637), (0.314, -1.776, 2.712), (0.314, -1.776, 2.786), (0.314, -1.776, 2.861), (0.314, -1.776, 2.935), (0.3107, -1.776, 1.593), (0.3107, -1.776, 1.668), (0.3107, -1.776, 1.742), (0.3107, -1.776, 1.817), (0.3107, -1.776, 1.891), (0.3107, -1.776, 1.966), (0.3107, -1.776, 2.04), (0.3107, -1.776, 2.115), (0.3107, -1.776, 2.19), (0.3107, -1.776, 2.264), (0.3107, -1.776, 2.339), (0.3107, -1.776, 2.413), (0.3107, -1.776, 2.488), (0.3107, -1.776, 2.563), (0.3107, -1.776, 2.637), (0.3107, -1.776, 2.712), (0.3107, -1.776, 2.786), (0.3107, -1.776, 2.861), (0.3107, -1.776, 2.935), (0.3107, -1.768, 1.593), (0.3107, -1.768, 1.668), (0.3107, -1.768, 1.742), (0.3107, -1.768, 1.817), (0.3107, -1.768, 1.891), (0.3107, -1.768, 1.966), (0.3107, -1.768, 2.04), (0.3107, -1.768, 2.115), (0.3107, -1.768, 2.19), (0.3107, -1.768, 2.264), (0.3107, -1.768, 2.339), (0.3107, -1.768, 2.413), (0.3107, -1.768, 2.488), (0.3107, -1.768, 2.563), (0.3107, -1.768, 2.637), (0.3107, -1.768, 2.712), (0.3107, -1.768, 2.786), (0.3107, -1.768, 2.861), (0.3107, -1.768, 2.935), (0.4298, -2.525, 1.602), (0.4298, -2.525, 1.677), (0.4298, -2.525, 1.751), (0.4298, -2.525, 1.826), (0.4298, -2.525, 1.901), (0.4298, -2.525, 1.975), (0.4298, -2.525, 2.05), (0.4298, -2.525, 2.124), (0.4298, -2.525, 2.199), (0.4298, -2.525, 2.274), (0.4298, -2.525, 2.348), (0.4298, -2.525, 2.423), (0.4298, -2.525, 2.497), (0.4298, -2.525, 2.572), (0.4298, -2.525, 2.646), (0.4298, -2.525, 2.721), (0.4298, -2.525, 2.796), (0.4298, -2.525, 2.87), (0.4298, -2.525, 2.945), (0.4298, -1.776, 1.602), (0.4298, -1.776, 1.677), (0.4298, -1.776, 1.751), (0.4298, -1.776, 1.826), (0.4298, -1.776, 1.901), (0.4298, -1.776, 1.975), (0.4298, -1.776, 2.05), (0.4298, -1.776, 2.124), (0.4298, -1.776, 2.199), (0.4298, -1.776, 2.274), (0.4298, -1.776, 2.348), (0.4298, -1.776, 2.423), (0.4298, -1.776, 2.497), (0.4298, -1.776, 2.572), (0.4298, -1.776, 2.646), (0.4298, -1.776, 2.721), (0.4298, -1.776, 2.796), (0.4298, -1.776, 2.87), (0.4298, -1.776, 2.945), (0.3702, -1.776, 1.602), (0.3702, -1.776, 1.677), (0.3702, -1.776, 1.751), (0.3702, -1.776, 1.826), (0.3702, -1.776, 1.901), (0.3702, -1.776, 1.975), (0.3702, -1.776, 2.05), (0.3702, -1.776, 2.124), (0.3702, -1.776, 2.199), (0.3702, -1.776, 2.274), (0.3702, -1.776, 2.348), (0.3702, -1.776, 2.423), (0.3702, -1.776, 2.497), (0.3702, -1.776, 2.572), (0.3702, -1.776, 2.646), (0.3702, -1.776, 2.721), (0.3702, -1.776, 2.796), (0.3702, -1.776, 2.87), (0.3702, -1.776, 2.945), (0.314, -1.776, 1.602), (0.314, -1.776, 1.677), (0.314, -1.776, 1.751), (0.314, -1.776, 1.826), (0.314, -1.776, 1.901), (0.314, -1.776, 1.975), (0.314, -1.776, 2.05), (0.314, -1.776, 2.124), (0.314, -1.776, 2.199), (0.314, -1.776, 2.274), (0.314, -1.776, 2.348), (0.314, -1.776, 2.423), (0.314, -1.776, 2.497), (0.314, -1.776, 2.572), (0.314, -1.776, 2.646), (0.314, -1.776, 2.721), (0.314, -1.776, 2.796), (0.314, -1.776, 2.87), (0.314, -1.776, 2.945), (0.3107, -1.776, 1.602), (0.3107, -1.776, 1.677), (0.3107, -1.776, 1.751), (0.3107, -1.776, 1.826), (0.3107, -1.776, 1.901), (0.3107, -1.776, 1.975), (0.3107, -1.776, 2.05), (0.3107, -1.776, 2.124), (0.3107, -1.776, 2.199), (0.3107, -1.776, 2.274), (0.3107, -1.776, 2.348), (0.3107, -1.776, 2.423), (0.3107, -1.776, 2.497), (0.3107, -1.776, 2.572), (0.3107, -1.776, 2.646), (0.3107, -1.776, 2.721), (0.3107, -1.776, 2.796), (0.3107, -1.776, 2.87), (0.3107, -1.776, 2.945), (0.3107, -1.768, 1.602), (0.3107, -1.768, 1.677), (0.3107, -1.768, 1.751), (0.3107, -1.768, 1.826), (0.3107, -1.768, 1.901), (0.3107, -1.768, 1.975), (0.3107, -1.768, 2.05), (0.3107, -1.768, 2.124), (0.3107, -1.768, 2.199), (0.3107, -1.768, 2.274), (0.3107, -1.768, 2.348), (0.3107, -1.768, 2.423), (0.3107, -1.768, 2.497), (0.3107, -1.768, 2.572), (0.3107, -1.768, 2.646), (0.3107, -1.768, 2.721), (0.3107, -1.768, 2.796), (0.3107, -1.768, 2.87), (0.3107, -1.768, 2.945), (0.3107, -1.768, 1.533), (0.3107, -1.768, 1.608), (0.3107, -1.768, 1.682), (0.3107, -1.768, 1.757), (0.3107, -1.768, 1.831), (0.3107, -1.768, 1.906), (0.3107, -1.768, 1.981), (0.3107, -1.768, 2.055), (0.3107, -1.768, 2.13), (0.3107, -1.768, 2.204), (0.3107, -1.768, 2.279), (0.3107, -1.768, 2.354), (0.3107, -1.768, 2.428), (0.3107, -1.768, 2.503), (0.3107, -1.768, 2.577), (0.3107, -1.768, 2.652), (0.3107, -1.768, 2.726), (0.3107, -1.768, 2.801), (0.3107, -1.768, 2.876), (0.3107, -1.776, 1.533), (0.3107, -1.776, 1.608), (0.3107, -1.776, 1.682), (0.3107, -1.776, 1.757), (0.3107, -1.776, 1.831), (0.3107, -1.776, 1.906), (0.3107, -1.776, 1.981), (0.3107, -1.776, 2.055), (0.3107, -1.776, 2.13), (0.3107, -1.776, 2.204), (0.3107, -1.776, 2.279), (0.3107, -1.776, 2.354), (0.3107, -1.776, 2.428), (0.3107, -1.776, 2.503), (0.3107, -1.776, 2.577), (0.3107, -1.776, 2.652), (0.3107, -1.776, 2.726), (0.3107, -1.776, 2.801), (0.3107, -1.776, 2.876), (0.314, -1.776, 1.533), (0.314, -1.776, 1.608), (0.314, -1.776, 1.682), (0.314, -1.776, 1.757), (0.314, -1.776, 1.831), (0.314, -1.776, 1.906), (0.314, -1.776, 1.981), (0.314, -1.776, 2.055), (0.314, -1.776, 2.13), (0.314, -1.776, 2.204), (0.314, -1.776, 2.279), (0.314, -1.776, 2.354), (0.314, -1.776, 2.428), (0.314, -1.776, 2.503), (0.314, -1.776, 2.577), (0.314, -1.776, 2.652), (0.314, -1.776, 2.726), (0.314, -1.776, 2.801), (0.314, -1.776, 2.876), (0.4298, -1.776, 1.533), (0.4298, -1.776, 1.608), (0.4298, -1.776, 1.682), (0.4298, -1.776, 1.757), (0.4298, -1.776, 1.831), (0.4298, -1.776, 1.906), (0.4298, -1.776, 1.981), (0.4298, -1.776, 2.055), (0.4298, -1.776, 2.13), (0.4298, -1.776, 2.204), (0.4298, -1.776, 2.279), (0.4298, -1.776, 2.354), (0.4298, -1.776, 2.428), (0.4298, -1.776, 2.503), (0.4298, -1.776, 2.577), (0.4298, -1.776, 2.652), (0.4298, -1.776, 2.726), (0.4298, -1.776, 2.801), (0.4298, -1.776, 2.876), (0.3702, -1.776, 1.533), (0.3702, -1.776, 1.608), (0.3702, -1.776, 1.682), (0.3702, -1.776, 1.757), (0.3702, -1.776, 1.831), (0.3702, -1.776, 1.906), (0.3702, -1.776, 1.981), (0.3702, -1.776, 2.055), (0.3702, -1.776, 2.13), (0.3702, -1.776, 2.204), (0.3702, -1.776, 2.279), (0.3702, -1.776, 2.354), (0.3702, -1.776, 2.428), (0.3702, -1.776, 2.503), (0.3702, -1.776, 2.577), (0.3702, -1.776, 2.652), (0.3702, -1.776, 2.726), (0.3702, -1.776, 2.801), (0.3702, -1.776, 2.876), (0.4298, -2.525, 1.533), (0.4298, -2.525, 1.608), (0.4298, -2.525, 1.682), (0.4298, -2.525, 1.757), (0.4298, -2.525, 1.831), (0.4298, -2.525, 1.906), (0.4298, -2.525, 1.981), (0.4298, -2.525, 2.055), (0.4298, -2.525, 2.13), (0.4298, -2.525, 2.204), (0.4298, -2.525, 2.279), (0.4298, -2.525, 2.354), (0.4298, -2.525, 2.428), (0.4298, -2.525, 2.503), (0.4298, -2.525, 2.577), (0.4298, -2.525, 2.652), (0.4298, -2.525, 2.726), (0.4298, -2.525, 2.801), (0.4298, -2.525, 2.876), (0.2225, -2.016, -4.714), (0.2616, -2.063, -4.714), (0.2907, -2.118, -4.714), (0.3086, -2.177, -4.714), (0.3146, -2.238, -4.714), (0.3086, -2.299, -4.714), (0.2907, -2.358, -4.714), (0.2616, -2.413, -4.714), (0.2225, -2.46, -4.714), (0.1748, -2.5, -4.714), (0.1204, -2.529, -4.714), (0.06138, -2.547, -4.714), (-1.006e-07, -2.553, -4.714), (-0.06138, -2.547, -4.714), (-0.1204, -2.529, -4.714), (-0.1748, -2.5, -4.714), (-0.2225, -2.46, -4.714), (-0.2616, -2.413, -4.714), (-0.2907, -2.358, -4.714), (-0.3086, -2.299, -4.714), (-0.3146, -2.238, -4.714), (-0.3086, -2.177, -4.714), (-0.2907, -2.118, -4.714), (-0.2616, -2.063, -4.714), (-0.2225, -2.016, -4.714), (-0.1748, -1.976, -4.714), (-0.1204, -1.947, -4.714), (-0.06138, -1.929, -4.714), (5.07e-07, -1.923, -4.714), (0.06138, -1.929, -4.714), (0.1204, -1.947, -4.714), (0.1748, -1.976, -4.714), (-1.639e-07, -2.755, -4.596), (0.1008, -2.745, -4.596), (0.1978, -2.716, -4.596), (0.2872, -2.668, -4.596), (0.3655, -2.604, -4.596), (0.4298, -2.525, -4.596), (0.2197, -1.326, -4.596), (0.2871, -1.427, -4.596), (0.3107, -1.546, -4.596), (2.086e-07, -1.235, -4.596), (0.1189, -1.259, -4.596), (0.4298, -2.022, -4.596), (0.3107, -1.776, -4.596), (0.3723, -1.964, -4.596), (0.3326, -1.891, -4.596), (0.4298, -2.022, -3.649), (0.4298, -2.0, -3.432), (0.4298, -1.948, -3.235), (0.4298, -1.878, -3.045), (0.3107, -1.776, -3.649), (0.3326, -1.891, -3.649), (0.3723, -1.964, -3.649), (0.3107, -1.776, -3.235), (0.3744, -1.776, -2.994), (0.3347, -1.776, -3.114), (0.3107, -1.776, -3.442), (0.3777, -1.904, -3.234), (0.3358, -1.85, -3.234), (0.3405, -1.878, -3.437), (0.3806, -1.942, -3.433), (0.379, -1.852, -3.092), (0.3424, -1.806, -3.135), (0.3107, -1.776, -3.114), (0.3227, -1.776, -3.106), (0.3107, -1.776, -2.994), (0.3425, -1.776, -2.994), (0.4298, -2.525, -3.649), (0.3655, -2.604, -3.649), (0.2872, -2.668, -3.649), (0.1978, -2.716, -3.649), (0.1008, -2.745, -3.649), (-1.639e-07, -2.755, -3.649), (0.4298, -1.776, -2.563), (0.4298, -2.525, -3.432), (0.1008, -2.745, -3.432), (-1.639e-07, -2.755, -3.432), (0.1978, -2.716, -3.432), (0.2872, -2.668, -3.432), (0.3655, -2.604, -3.432), (0.3655, -2.604, -3.235), (0.4298, -2.525, -3.235), (0.2872, -2.668, -3.235), (0.1978, -2.716, -3.235), (0.1008, -2.745, -3.235), (-1.639e-07, -2.755, -3.235), (-1.639e-07, -2.755, -3.045), (0.1008, -2.745, -3.045), (0.1978, -2.716, -3.045), (0.2872, -2.668, -3.045), (0.3655, -2.604, -3.045), (0.4298, -2.525, -3.045), (0.3655, -2.604, -2.563), (0.4298, -2.525, -2.563), (0.2872, -2.668, -2.563), (0.1978, -2.716, -2.563), (0.1008, -2.745, -2.563), (-1.639e-07, -2.755, -2.563), (0.3655, -2.604, -2.873), (0.4298, -2.525, -2.873), (0.2872, -2.668, -2.873), (0.1978, -2.716, -2.873), (0.1008, -2.745, -2.873), (-1.639e-07, -2.755, -2.873), (0.4298, -2.513, -4.596), (0.4298, -2.513, -3.649), (0.4298, -2.513, -3.432), (0.4298, -2.513, -3.045), (0.4298, -2.513, -3.235), (0.4298, -2.513, -2.873), (0.4298, -2.513, -2.563), (0.4239, -2.532, -4.596), (0.4239, -2.532, -3.649), (0.4239, -2.532, -3.235), (0.4239, -2.532, -3.045), (0.4239, -2.532, -3.432), (0.4239, -2.532, -2.563), (0.4239, -2.532, -2.873), (0.4298, -2.034, -4.596), (0.4298, -2.034, -3.649), (0.4298, -2.012, -3.432), (0.4298, -1.893, -3.045), (0.4298, -1.961, -3.235), (0.4298, -1.788, -2.873), (0.4298, -1.788, -2.563), (0.4245, -2.017, -4.596), (0.4245, -2.017, -3.649), (0.4298, -1.776, -2.873), (0.425, -1.944, -3.235), (0.4253, -1.995, -3.432), (0.4252, -1.876, -3.05), (0.3107, -1.776, -2.873), (0.3702, -1.776, -2.873), (0.3107, -1.546, -3.649), (0.2197, -1.326, -3.649), (0.1189, -1.259, -3.649), (2.086e-07, -1.235, -3.649), (0.2871, -1.427, -3.649), (0.2871, -1.427, -3.442), (0.2197, -1.326, -3.442), (0.3107, -1.546, -3.442), (0.1189, -1.259, -3.442), (2.086e-07, -1.235, -3.442), (0.3107, -1.546, -3.235), (0.1189, -1.259, -3.235), (0.2197, -1.326, -3.235), (2.086e-07, -1.235, -3.235), (0.2871, -1.427, -3.235), (0.2197, -1.326, -3.114), (0.2871, -1.427, -3.114), (0.3107, -1.546, -3.114), (2.086e-07, -1.235, -3.114), (0.1189, -1.259, -3.114), (0.3107, -1.546, -2.994), (0.2197, -1.326, -2.994), (0.1189, -1.259, -2.994), (2.086e-07, -1.235, -2.994), (0.2871, -1.427, -2.994), (0.2871, -1.427, -2.873), (2.086e-07, -1.235, -2.873), (0.1189, -1.259, -2.873), (0.2197, -1.326, -2.873), (0.3107, -1.546, -2.873), (0.3107, -1.768, -2.873), (0.3107, -1.768, -2.994), (0.3107, -1.768, -3.114), (0.3107, -1.768, -3.235), (0.3133, -1.783, -3.235), (0.3751, -1.783, -3.001), (0.3361, -1.781, -3.117), (0.4298, -1.781, -2.889), (0.3107, -1.776, -3.336), (0.3199, -1.813, -3.323), (0.3107, -1.735, -3.324), (0.314, -1.776, -3.113), (0.314, -1.776, -2.994), (0.314, -1.776, -2.873), (0.3316, -1.776, -3.112), (0.3711, -1.776, -2.994), (0.4236, -1.776, -2.873), (0.3145, -1.776, -3.194), (0.4298, -1.788, -2.889), (0.3702, -1.776, -2.563), (0.4236, -1.776, -2.563), (0.314, -1.776, -2.563), (0.3107, -1.776, -2.563), (0.3107, -1.768, -2.563), (0.3107, -1.546, -2.563), (0.1189, -1.259, -2.563), (0.2197, -1.326, -2.563), (2.086e-07, -1.235, -2.563), (0.2871, -1.427, -2.563), (0.3107, -1.768, 1.285), (0.3107, -1.776, 1.285), (0.314, -1.776, 1.285), (0.4236, -1.776, 1.285), (0.3702, -1.776, 1.285), (0.4298, -1.788, 1.285), (0.4239, -2.532, 1.285), (0.4298, -2.513, 1.285), (-1.639e-07, -2.755, 1.285), (0.1008, -2.745, 1.285), (0.1978, -2.716, 1.285), (0.2872, -2.668, 1.285), (0.4298, -2.525, 1.285), (0.3655, -2.604, 1.285), (0.4298, -1.776, 1.285)], [(1330, 1331), (1331, 1332), (1332, 1333), (1333, 1334), (1334, 1335), (1335, 1336), (1336, 1337), (1337, 1338), (1338, 1339), (1339, 1340), (1340, 1341), (1341, 1342), (1342, 1343), (1343, 1344), (1344, 1345), (1345, 1346), (1346, 1347), (1347, 1348), (1348, 1349), (1349, 1350), (1350, 1351), (1351, 1352), (1352, 1353), (1353, 1354), (1354, 1355), (1355, 1356), (1356, 1357), (1357, 1358), (1358, 1359), (1359, 1360), (1360, 1361), (1330, 1361)], [(285, 798, 532, 266), (286, 799, 533, 267), (287, 800, 534, 268), (288, 801, 535, 269), (289, 802, 536, 270), (290, 803, 537, 271), (291, 804, 538, 272), (292, 805, 539, 273), (293, 806, 540, 274), (294, 807, 541, 275), (295, 808, 542, 276), (296, 809, 543, 277), (297, 810, 544, 278), (298, 811, 545, 279), (299, 812, 546, 280), (300, 813, 547, 281), (301, 814, 548, 282), (302, 815, 549, 283), (303, 816, 550, 284), (798, 285, 304, 247), (799, 286, 305, 248), (800, 287, 306, 249), (801, 288, 307, 250), (802, 289, 308, 251), (803, 290, 309, 252), (804, 291, 310, 253), (805, 292, 311, 254), (806, 293, 312, 255), (807, 294, 313, 256), (808, 295, 314, 257), (809, 296, 315, 258), (810, 297, 316, 259), (811, 298, 317, 260), (812, 299, 318, 261), (813, 300, 319, 262), (814, 301, 320, 263), (815, 302, 321, 264), (816, 303, 322, 265), (532, 228, 323, 266), (533, 229, 324, 267), (534, 230, 325, 268), (535, 231, 326, 269), (536, 232, 327, 270), (537, 233, 328, 271), (538, 234, 329, 272), (539, 235, 330, 273), (540, 236, 331, 274), (541, 237, 332, 275), (542, 238, 333, 276), (543, 239, 334, 277), (544, 240, 335, 278), (545, 241, 336, 279), (546, 242, 337, 280), (547, 243, 338, 281), (548, 244, 339, 282), (549, 245, 340, 283), (550, 246, 341, 284), (798, 779, 456, 532), (799, 780, 457, 533), (800, 781, 458, 534), (801, 782, 459, 535), (802, 783, 460, 536), (803, 784, 461, 537), (804, 785, 462, 538), (805, 786, 463, 539), (806, 787, 464, 540), (807, 788, 465, 541), (808, 789, 466, 542), (809, 790, 467, 543), (810, 791, 468, 544), (811, 792, 469, 545), (812, 793, 470, 546), (813, 794, 471, 547), (814, 795, 472, 548), (815, 796, 473, 549), (816, 797, 474, 550), (779, 760, 475, 456), (780, 761, 476, 457), (781, 762, 477, 458), (782, 763, 478, 459), (783, 764, 479, 460), (784, 765, 480, 461), (785, 766, 481, 462), (786, 767, 482, 463), (787, 768, 483, 464), (788, 769, 484, 465), (789, 770, 485, 466), (790, 771, 486, 467), (791, 772, 487, 468), (792, 773, 488, 469), (793, 774, 489, 470), (794, 775, 490, 471), (795, 776, 491, 472), (796, 777, 492, 473), (797, 778, 493, 474), (760, 741, 513, 475), (761, 742, 514, 476), (762, 743, 515, 477), (763, 744, 516, 478), (764, 745, 517, 479), (765, 746, 518, 480), (766, 747, 519, 481), (767, 748, 520, 482), (768, 749, 521, 483), (769, 750, 522, 484), (770, 751, 523, 485), (771, 752, 524, 486), (772, 753, 525, 487), (773, 754, 526, 488), (774, 755, 527, 489), (775, 756, 528, 490), (776, 757, 529, 491), (777, 758, 530, 492), (778, 759, 531, 493), (741, 722, 494, 513), (742, 723, 495, 514), (743, 724, 496, 515), (744, 725, 497, 516), (745, 726, 498, 517), (746, 727, 499, 518), (747, 728, 500, 519), (748, 729, 501, 520), (749, 730, 502, 521), (750, 731, 503, 522), (751, 732, 504, 523), (752, 733, 505, 524), (753, 734, 506, 525), (754, 735, 507, 526), (755, 736, 508, 527), (756, 737, 509, 528), (757, 738, 510, 529), (758, 739, 511, 530), (759, 740, 512, 531), (342, 0, 76, 418), (343, 1, 77, 419), (344, 2, 78, 420), (345, 3, 79, 421), (346, 4, 80, 422), (347, 5, 81, 423), (348, 6, 82, 424), (349, 7, 83, 425), (350, 8, 84, 426), (351, 9, 85, 427), (352, 10, 86, 428), (353, 11, 87, 429), (354, 12, 88, 430), (355, 13, 89, 431), (356, 14, 90, 432), (357, 15, 91, 433), (358, 16, 92, 434), (359, 17, 93, 435), (360, 18, 94, 436), (0, 627, 1273, 76), (1, 628, 1274, 77), (2, 629, 1275, 78), (3, 630, 1276, 79), (4, 631, 1277, 80), (5, 632, 1278, 81), (6, 633, 1279, 82), (7, 634, 1280, 83), (8, 635, 1281, 84), (9, 636, 1282, 85), (10, 637, 1283, 86), (11, 638, 1284, 87), (12, 639, 1285, 88), (13, 640, 1286, 89), (14, 641, 1287, 90), (15, 642, 1288, 91), (16, 643, 1289, 92), (17, 644, 1290, 93), (18, 645, 1291, 94), (95, 1121, 836, 19), (96, 1122, 837, 20), (97, 1123, 838, 21), (98, 1124, 839, 22), (99, 1125, 840, 23), (100, 1126, 841, 24), (101, 1127, 842, 25), (102, 1128, 843, 26), (103, 1129, 844, 27), (104, 1130, 845, 28), (105, 1131, 846, 29), (106, 1132, 847, 30), (107, 1133, 848, 31), (108, 1134, 849, 32), (109, 1135, 850, 33), (110, 1136, 851, 34), (111, 1137, 852, 35), (112, 1138, 853, 36), (113, 1139, 854, 37), (437, 95, 19, 361), (438, 96, 20, 362), (439, 97, 21, 363), (440, 98, 22, 364), (441, 99, 23, 365), (442, 100, 24, 366), (443, 101, 25, 367), (444, 102, 26, 368), (445, 103, 27, 369), (446, 104, 28, 370), (447, 105, 29, 371), (448, 106, 30, 372), (449, 107, 31, 373), (450, 108, 32, 374), (451, 109, 33, 375), (452, 110, 34, 376), (453, 111, 35, 377), (454, 112, 36, 378), (455, 113, 37, 379), (57, 399, 380, 38), (58, 400, 381, 39), (59, 401, 382, 40), (60, 402, 383, 41), (61, 403, 384, 42), (62, 404, 385, 43), (63, 405, 386, 44), (64, 406, 387, 45), (65, 407, 388, 46), (66, 408, 389, 47), (67, 409, 390, 48), (68, 410, 391, 49), (69, 411, 392, 50), (70, 412, 393, 51), (71, 413, 394, 52), (72, 414, 395, 53), (73, 415, 396, 54), (74, 416, 397, 55), (75, 417, 398, 56), (988, 57, 38, 874), (989, 58, 39, 875), (990, 59, 40, 876), (991, 60, 41, 877), (992, 61, 42, 878), (993, 62, 43, 879), (994, 63, 44, 880), (995, 64, 45, 881), (996, 65, 46, 882), (997, 66, 47, 883), (998, 67, 48, 884), (999, 68, 49, 885), (1000, 69, 50, 886), (1001, 70, 51, 887), (1002, 71, 52, 888), (1003, 72, 53, 889), (1004, 73, 54, 890), (1005, 74, 55, 891), (1006, 75, 56, 892), (38, 380, 418, 76), (39, 381, 419, 77), (40, 382, 420, 78), (41, 383, 421, 79), (42, 384, 422, 80), (43, 385, 423, 81), (44, 386, 424, 82), (45, 387, 425, 83), (46, 388, 426, 84), (47, 389, 427, 85), (48, 390, 428, 86), (49, 391, 429, 87), (50, 392, 430, 88), (51, 393, 431, 89), (52, 394, 432, 90), (53, 395, 433, 91), (54, 396, 434, 92), (55, 397, 435, 93), (56, 398, 436, 94), (874, 38, 76, 1273), (875, 39, 77, 1274), (876, 40, 78, 1275), (877, 41, 79, 1276), (878, 42, 80, 1277), (879, 43, 81, 1278), (880, 44, 82, 1279), (881, 45, 83, 1280), (882, 46, 84, 1281), (883, 47, 85, 1282), (884, 48, 86, 1283), (885, 49, 87, 1284), (886, 50, 88, 1285), (887, 51, 89, 1286), (888, 52, 90, 1287), (889, 53, 91, 1288), (890, 54, 92, 1289), (891, 55, 93, 1290), (892, 56, 94, 1291), (95, 437, 399, 57), (96, 438, 400, 58), (97, 439, 401, 59), (98, 440, 402, 60), (99, 441, 403, 61), (100, 442, 404, 62), (101, 443, 405, 63), (102, 444, 406, 64), (103, 445, 407, 65), (104, 446, 408, 66), (105, 447, 409, 67), (106, 448, 410, 68), (107, 449, 411, 69), (108, 450, 412, 70), (109, 451, 413, 71), (110, 452, 414, 72), (111, 453, 415, 73), (112, 454, 416, 74), (113, 455, 417, 75), (1121, 95, 57, 988), (1122, 96, 58, 989), (1123, 97, 59, 990), (1124, 98, 60, 991), (1125, 99, 61, 992), (1126, 100, 62, 993), (1127, 101, 63, 994), (1128, 102, 64, 995), (1129, 103, 65, 996), (1130, 104, 66, 997), (1131, 105, 67, 998), (1132, 106, 68, 999), (1133, 107, 69, 1000), (1134, 108, 70, 1001), (1135, 109, 71, 1002), (1136, 110, 72, 1003), (1137, 111, 73, 1004), (1138, 112, 74, 1005), (1139, 113, 75, 1006), (209, 114, 551, 1292), (210, 115, 552, 1293), (211, 116, 553, 1294), (212, 117, 554, 1295), (213, 118, 555, 1296), (214, 119, 556, 1297), (215, 120, 557, 1298), (216, 121, 558, 1299), (217, 122, 559, 1300), (218, 123, 560, 1301), (219, 124, 561, 1302), (220, 125, 562, 1303), (221, 126, 563, 1304), (222, 127, 564, 1305), (223, 128, 565, 1306), (224, 129, 566, 1307), (225, 130, 567, 1308), (226, 131, 568, 1309), (227, 132, 569, 1310), (1273, 627, 114, 209), (1274, 628, 115, 210), (1275, 629, 116, 211), (1276, 630, 117, 212), (1277, 631, 118, 213), (1278, 632, 119, 214), (1279, 633, 120, 215), (1280, 634, 121, 216), (1281, 635, 122, 217), (1282, 636, 123, 218), (1283, 637, 124, 219), (1284, 638, 125, 220), (1285, 639, 126, 221), (1286, 640, 127, 222), (1287, 641, 128, 223), (1288, 642, 129, 224), (1289, 643, 130, 225), (1290, 644, 131, 226), (1291, 645, 132, 227), (190, 133, 836, 1121), (191, 134, 837, 1122), (192, 135, 838, 1123), (193, 136, 839, 1124), (194, 137, 840, 1125), (195, 138, 841, 1126), (196, 139, 842, 1127), (197, 140, 843, 1128), (198, 141, 844, 1129), (199, 142, 845, 1130), (200, 143, 846, 1131), (201, 144, 847, 1132), (202, 145, 848, 1133), (203, 146, 849, 1134), (204, 147, 850, 1135), (205, 148, 851, 1136), (206, 149, 852, 1137), (207, 150, 853, 1138), (208, 151, 854, 1139), (1140, 855, 133, 190), (1141, 856, 134, 191), (1142, 857, 135, 192), (1143, 858, 136, 193), (1144, 859, 137, 194), (1145, 860, 138, 195), (1146, 861, 139, 196), (1147, 862, 140, 197), (1148, 863, 141, 198), (1149, 864, 142, 199), (1150, 865, 143, 200), (1151, 866, 144, 201), (1152, 867, 145, 202), (1153, 868, 146, 203), (1154, 869, 147, 204), (1155, 870, 148, 205), (1156, 871, 149, 206), (1157, 872, 150, 207), (1158, 873, 151, 208), (171, 152, 912, 1026), (172, 153, 913, 1027), (173, 154, 914, 1028), (174, 155, 915, 1029), (175, 156, 916, 1030), (176, 157, 917, 1031), (177, 158, 918, 1032), (178, 159, 919, 1033), (179, 160, 920, 1034), (180, 161, 921, 1035), (181, 162, 922, 1036), (182, 163, 923, 1037), (183, 164, 924, 1038), (184, 165, 925, 1039), (185, 166, 926, 1040), (186, 167, 927, 1041), (187, 168, 928, 1042), (188, 169, 929, 1043), (189, 170, 930, 1044), (988, 874, 152, 171), (989, 875, 153, 172), (990, 876, 154, 173), (991, 877, 155, 174), (992, 878, 156, 175), (993, 879, 157, 176), (994, 880, 158, 177), (995, 881, 159, 178), (996, 882, 160, 179), (997, 883, 161, 180), (998, 884, 162, 181), (999, 885, 163, 182), (1000, 886, 164, 183), (1001, 887, 165, 184), (1002, 888, 166, 185), (1003, 889, 167, 186), (1004, 890, 168, 187), (1005, 891, 169, 188), (1006, 892, 170, 189), (152, 209, 1292, 912), (153, 210, 1293, 913), (154, 211, 1294, 914), (155, 212, 1295, 915), (156, 213, 1296, 916), (157, 214, 1297, 917), (158, 215, 1298, 918), (159, 216, 1299, 919), (160, 217, 1300, 920), (161, 218, 1301, 921), (162, 219, 1302, 922), (163, 220, 1303, 923), (164, 221, 1304, 924), (165, 222, 1305, 925), (166, 223, 1306, 926), (167, 224, 1307, 927), (168, 225, 1308, 928), (169, 226, 1309, 929), (170, 227, 1310, 930), (874, 1273, 209, 152), (875, 1274, 210, 153), (876, 1275, 211, 154), (877, 1276, 212, 155), (878, 1277, 213, 156), (879, 1278, 214, 157), (880, 1279, 215, 158), (881, 1280, 216, 159), (882, 1281, 217, 160), (883, 1282, 218, 161), (884, 1283, 219, 162), (885, 1284, 220, 163), (886, 1285, 221, 164), (887, 1286, 222, 165), (888, 1287, 223, 166), (889, 1288, 224, 167), (890, 1289, 225, 168), (891, 1290, 226, 169), (892, 1291, 227, 170), (190, 171, 1026, 1140), (191, 172, 1027, 1141), (192, 173, 1028, 1142), (193, 174, 1029, 1143), (194, 175, 1030, 1144), (195, 176, 1031, 1145), (196, 177, 1032, 1146), (197, 178, 1033, 1147), (198, 179, 1034, 1148), (199, 180, 1035, 1149), (200, 181, 1036, 1150), (201, 182, 1037, 1151), (202, 183, 1038, 1152), (203, 184, 1039, 1153), (204, 185, 1040, 1154), (205, 186, 1041, 1155), (206, 187, 1042, 1156), (207, 188, 1043, 1157), (208, 189, 1044, 1158), (1121, 988, 171, 190), (1122, 989, 172, 191), (1123, 990, 173, 192), (1124, 991, 174, 193), (1125, 992, 175, 194), (1126, 993, 176, 195), (1127, 994, 177, 196), (1128, 995, 178, 197), (1129, 996, 179, 198), (1130, 997, 180, 199), (1131, 998, 181, 200), (1132, 999, 182, 201), (1133, 1000, 183, 202), (1134, 1001, 184, 203), (1135, 1002, 185, 204), (1136, 1003, 186, 205), (1137, 1004, 187, 206), (1138, 1005, 188, 207), (1139, 1006, 189, 208), (1311, 323, 228, 646), (1312, 324, 229, 647), (1313, 325, 230, 648), (1314, 326, 231, 649), (1315, 327, 232, 650), (1316, 328, 233, 651), (1317, 329, 234, 652), (1318, 330, 235, 653), (1319, 331, 236, 654), (1320, 332, 237, 655), (1321, 333, 238, 656), (1322, 334, 239, 657), (1323, 335, 240, 658), (1324, 336, 241, 659), (1325, 337, 242, 660), (1326, 338, 243, 661), (1327, 339, 244, 662), (1328, 340, 245, 663), (1329, 341, 246, 664), (304, 1102, 817, 247), (305, 1103, 818, 248), (306, 1104, 819, 249), (307, 1105, 820, 250), (308, 1106, 821, 251), (309, 1107, 822, 252), (310, 1108, 823, 253), (311, 1109, 824, 254), (312, 1110, 825, 255), (313, 1111, 826, 256), (314, 1112, 827, 257), (315, 1113, 828, 258), (316, 1114, 829, 259), (317, 1115, 830, 260), (318, 1116, 831, 261), (319, 1117, 832, 262), (320, 1118, 833, 263), (321, 1119, 834, 264), (322, 1120, 835, 265), (1007, 285, 266, 893), (1008, 286, 267, 894), (1009, 287, 268, 895), (1010, 288, 269, 896), (1011, 289, 270, 897), (1012, 290, 271, 898), (1013, 291, 272, 899), (1014, 292, 273, 900), (1015, 293, 274, 901), (1016, 294, 275, 902), (1017, 295, 276, 903), (1018, 296, 277, 904), (1019, 297, 278, 905), (1020, 298, 279, 906), (1021, 299, 280, 907), (1022, 300, 281, 908), (1023, 301, 282, 909), (1024, 302, 283, 910), (1025, 303, 284, 911), (893, 266, 323, 1311), (894, 267, 324, 1312), (895, 268, 325, 1313), (896, 269, 326, 1314), (897, 270, 327, 1315), (898, 271, 328, 1316), (899, 272, 329, 1317), (900, 273, 330, 1318), (901, 274, 331, 1319), (902, 275, 332, 1320), (903, 276, 333, 1321), (904, 277, 334, 1322), (905, 278, 335, 1323), (906, 279, 336, 1324), (907, 280, 337, 1325), (908, 281, 338, 1326), (909, 282, 339, 1327), (910, 283, 340, 1328), (911, 284, 341, 1329), (1102, 304, 285, 1007), (1103, 305, 286, 1008), (1104, 306, 287, 1009), (1105, 307, 288, 1010), (1106, 308, 289, 1011), (1107, 309, 290, 1012), (1108, 310, 291, 1013), (1109, 311, 292, 1014), (1110, 312, 293, 1015), (1111, 313, 294, 1016), (1112, 314, 295, 1017), (1113, 315, 296, 1018), (1114, 316, 297, 1019), (1115, 317, 298, 1020), (1116, 318, 299, 1021), (1117, 319, 300, 1022), (1118, 320, 301, 1023), (1119, 321, 302, 1024), (1120, 322, 303, 1025), (418, 1311, 646, 342), (419, 1312, 647, 343), (420, 1313, 648, 344), (421, 1314, 649, 345), (422, 1315, 650, 346), (423, 1316, 651, 347), (424, 1317, 652, 348), (425, 1318, 653, 349), (426, 1319, 654, 350), (427, 1320, 655, 351), (428, 1321, 656, 352), (429, 1322, 657, 353), (430, 1323, 658, 354), (431, 1324, 659, 355), (432, 1325, 660, 356), (433, 1326, 661, 357), (434, 1327, 662, 358), (435, 1328, 663, 359), (436, 1329, 664, 360), (1102, 437, 361, 817), (1103, 438, 362, 818), (1104, 439, 363, 819), (1105, 440, 364, 820), (1106, 441, 365, 821), (1107, 442, 366, 822), (1108, 443, 367, 823), (1109, 444, 368, 824), (1110, 445, 369, 825), (1111, 446, 370, 826), (1112, 447, 371, 827), (1113, 448, 372, 828), (1114, 449, 373, 829), (1115, 450, 374, 830), (1116, 451, 375, 831), (1117, 452, 376, 832), (1118, 453, 377, 833), (1119, 454, 378, 834), (1120, 455, 379, 835), (399, 1007, 893, 380), (400, 1008, 894, 381), (401, 1009, 895, 382), (402, 1010, 896, 383), (403, 1011, 897, 384), (404, 1012, 898, 385), (405, 1013, 899, 386), (406, 1014, 900, 387), (407, 1015, 901, 388), (408, 1016, 902, 389), (409, 1017, 903, 390), (410, 1018, 904, 391), (411, 1019, 905, 392), (412, 1020, 906, 393), (413, 1021, 907, 394), (414, 1022, 908, 395), (415, 1023, 909, 396), (416, 1024, 910, 397), (417, 1025, 911, 398), (380, 893, 1311, 418), (381, 894, 1312, 419), (382, 895, 1313, 420), (383, 896, 1314, 421), (384, 897, 1315, 422), (385, 898, 1316, 423), (386, 899, 1317, 424), (387, 900, 1318, 425), (388, 901, 1319, 426), (389, 902, 1320, 427), (390, 903, 1321, 428), (391, 904, 1322, 429), (392, 905, 1323, 430), (393, 906, 1324, 431), (394, 907, 1325, 432), (395, 908, 1326, 433), (396, 909, 1327, 434), (397, 910, 1328, 435), (398, 911, 1329, 436), (437, 1102, 1007, 399), (438, 1103, 1008, 400), (439, 1104, 1009, 401), (440, 1105, 1010, 402), (441, 1106, 1011, 403), (442, 1107, 1012, 404), (443, 1108, 1013, 405), (444, 1109, 1014, 406), (445, 1110, 1015, 407), (446, 1111, 1016, 408), (447, 1112, 1017, 409), (448, 1113, 1018, 410), (449, 1114, 1019, 411), (450, 1115, 1020, 412), (451, 1116, 1021, 413), (452, 1117, 1022, 414), (453, 1118, 1023, 415), (454, 1119, 1024, 416), (455, 1120, 1025, 417), (1254, 1292, 551, 570), (1255, 1293, 552, 571), (1256, 1294, 553, 572), (1257, 1295, 554, 573), (1258, 1296, 555, 574), (1259, 1297, 556, 575), (1260, 1298, 557, 576), (1261, 1299, 558, 577), (1262, 1300, 559, 578), (1263, 1301, 560, 579), (1264, 1302, 561, 580), (1265, 1303, 562, 581), (1266, 1304, 563, 582), (1267, 1305, 564, 583), (1268, 1306, 565, 584), (1269, 1307, 566, 585), (1270, 1308, 567, 586), (1271, 1309, 568, 587), (1272, 1310, 569, 588), (1235, 1254, 570, 608), (1236, 1255, 571, 609), (1237, 1256, 572, 610), (1238, 1257, 573, 611), (1239, 1258, 574, 612), (1240, 1259, 575, 613), (1241, 1260, 576, 614), (1242, 1261, 577, 615), (1243, 1262, 578, 616), (1244, 1263, 579, 617), (1245, 1264, 580, 618), (1246, 1265, 581, 619), (1247, 1266, 582, 620), (1248, 1267, 583, 621), (1249, 1268, 584, 622), (1250, 1269, 585, 623), (1251, 1270, 586, 624), (1252, 1271, 587, 625), (1253, 1272, 588, 626), (1216, 1235, 608, 589), (1217, 1236, 609, 590), (1218, 1237, 610, 591), (1219, 1238, 611, 592), (1220, 1239, 612, 593), (1221, 1240, 613, 594), (1222, 1241, 614, 595), (1223, 1242, 615, 596), (1224, 1243, 616, 597), (1225, 1244, 617, 598), (1226, 1245, 618, 599), (1227, 1246, 619, 600), (1228, 1247, 620, 601), (1229, 1248, 621, 602), (1230, 1249, 622, 603), (1231, 1250, 623, 604), (1232, 1251, 624, 605), (1233, 1252, 625, 606), (1234, 1253, 626, 607), (1178, 1197, 665, 684), (1179, 1198, 666, 685), (1180, 1199, 667, 686), (1181, 1200, 668, 687), (1182, 1201, 669, 688), (1183, 1202, 670, 689), (1184, 1203, 671, 690), (1185, 1204, 672, 691), (1186, 1205, 673, 692), (1187, 1206, 674, 693), (1188, 1207, 675, 694), (1189, 1208, 676, 695), (1190, 1209, 677, 696), (1191, 1210, 678, 697), (1192, 1211, 679, 698), (1193, 1212, 680, 699), (1194, 1213, 681, 700), (1195, 1214, 682, 701), (1196, 1215, 683, 702), (1159, 1178, 684, 703), (1160, 1179, 685, 704), (1161, 1180, 686, 705), (1162, 1181, 687, 706), (1163, 1182, 688, 707), (1164, 1183, 689, 708), (1165, 1184, 690, 709), (1166, 1185, 691, 710), (1167, 1186, 692, 711), (1168, 1187, 693, 712), (1169, 1188, 694, 713), (1170, 1189, 695, 714), (1171, 1190, 696, 715), (1172, 1191, 697, 716), (1173, 1192, 698, 717), (1174, 1193, 699, 718), (1175, 1194, 700, 719), (1176, 1195, 701, 720), (1177, 1196, 702, 721), (1140, 1159, 703, 855), (1141, 1160, 704, 856), (1142, 1161, 705, 857), (1143, 1162, 706, 858), (1144, 1163, 707, 859), (1145, 1164, 708, 860), (1146, 1165, 709, 861), (1147, 1166, 710, 862), (1148, 1167, 711, 863), (1149, 1168, 712, 864), (1150, 1169, 713, 865), (1151, 1170, 714, 866), (1152, 1171, 715, 867), (1153, 1172, 716, 868), (1154, 1173, 717, 869), (1155, 1174, 718, 870), (1156, 1175, 719, 871), (1157, 1176, 720, 872), (1158, 1177, 721, 873), (931, 1045, 1026, 912), (932, 1046, 1027, 913), (933, 1047, 1028, 914), (934, 1048, 1029, 915), (935, 1049, 1030, 916), (936, 1050, 1031, 917), (937, 1051, 1032, 918), (938, 1052, 1033, 919), (939, 1053, 1034, 920), (940, 1054, 1035, 921), (941, 1055, 1036, 922), (942, 1056, 1037, 923), (943, 1057, 1038, 924), (944, 1058, 1039, 925), (945, 1059, 1040, 926), (946, 1060, 1041, 927), (947, 1061, 1042, 928), (948, 1062, 1043, 929), (949, 1063, 1044, 930), (1254, 931, 912, 1292), (1255, 932, 913, 1293), (1256, 933, 914, 1294), (1257, 934, 915, 1295), (1258, 935, 916, 1296), (1259, 936, 917, 1297), (1260, 937, 918, 1298), (1261, 938, 919, 1299), (1262, 939, 920, 1300), (1263, 940, 921, 1301), (1264, 941, 922, 1302), (1265, 942, 923, 1303), (1266, 943, 924, 1304), (1267, 944, 925, 1305), (1268, 945, 926, 1306), (1269, 946, 927, 1307), (1270, 947, 928, 1308), (1271, 948, 929, 1309), (1272, 949, 930, 1310), (950, 1064, 1045, 931), (951, 1065, 1046, 932), (952, 1066, 1047, 933), (953, 1067, 1048, 934), (954, 1068, 1049, 935), (955, 1069, 1050, 936), (956, 1070, 1051, 937), (957, 1071, 1052, 938), (958, 1072, 1053, 939), (959, 1073, 1054, 940), (960, 1074, 1055, 941), (961, 1075, 1056, 942), (962, 1076, 1057, 943), (963, 1077, 1058, 944), (964, 1078, 1059, 945), (965, 1079, 1060, 946), (966, 1080, 1061, 947), (967, 1081, 1062, 948), (968, 1082, 1063, 949), (1235, 950, 931, 1254), (1236, 951, 932, 1255), (1237, 952, 933, 1256), (1238, 953, 934, 1257), (1239, 954, 935, 1258), (1240, 955, 936, 1259), (1241, 956, 937, 1260), (1242, 957, 938, 1261), (1243, 958, 939, 1262), (1244, 959, 940, 1263), (1245, 960, 941, 1264), (1246, 961, 942, 1265), (1247, 962, 943, 1266), (1248, 963, 944, 1267), (1249, 964, 945, 1268), (1250, 965, 946, 1269), (1251, 966, 947, 1270), (1252, 967, 948, 1271), (1253, 968, 949, 1272), (969, 1083, 1064, 950), (970, 1084, 1065, 951), (971, 1085, 1066, 952), (972, 1086, 1067, 953), (973, 1087, 1068, 954), (974, 1088, 1069, 955), (975, 1089, 1070, 956), (976, 1090, 1071, 957), (977, 1091, 1072, 958), (978, 1092, 1073, 959), (979, 1093, 1074, 960), (980, 1094, 1075, 961), (981, 1095, 1076, 962), (982, 1096, 1077, 963), (983, 1097, 1078, 964), (984, 1098, 1079, 965), (985, 1099, 1080, 966), (986, 1100, 1081, 967), (987, 1101, 1082, 968), (1216, 969, 950, 1235), (1217, 970, 951, 1236), (1218, 971, 952, 1237), (1219, 972, 953, 1238), (1220, 973, 954, 1239), (1221, 974, 955, 1240), (1222, 975, 956, 1241), (1223, 976, 957, 1242), (1224, 977, 958, 1243), (1225, 978, 959, 1244), (1226, 979, 960, 1245), (1227, 980, 961, 1246), (1228, 981, 962, 1247), (1229, 982, 963, 1248), (1230, 983, 964, 1249), (1231, 984, 965, 1250), (1232, 985, 966, 1251), (1233, 986, 967, 1252), (1234, 987, 968, 1253), (1045, 1159, 1140, 1026), (1046, 1160, 1141, 1027), (1047, 1161, 1142, 1028), (1048, 1162, 1143, 1029), (1049, 1163, 1144, 1030), (1050, 1164, 1145, 1031), (1051, 1165, 1146, 1032), (1052, 1166, 1147, 1033), (1053, 1167, 1148, 1034), (1054, 1168, 1149, 1035), (1055, 1169, 1150, 1036), (1056, 1170, 1151, 1037), (1057, 1171, 1152, 1038), (1058, 1172, 1153, 1039), (1059, 1173, 1154, 1040), (1060, 1174, 1155, 1041), (1061, 1175, 1156, 1042), (1062, 1176, 1157, 1043), (1063, 1177, 1158, 1044), (1064, 1178, 1159, 1045), (1065, 1179, 1160, 1046), (1066, 1180, 1161, 1047), (1067, 1181, 1162, 1048), (1068, 1182, 1163, 1049), (1069, 1183, 1164, 1050), (1070, 1184, 1165, 1051), (1071, 1185, 1166, 1052), (1072, 1186, 1167, 1053), (1073, 1187, 1168, 1054), (1074, 1188, 1169, 1055), (1075, 1189, 1170, 1056), (1076, 1190, 1171, 1057), (1077, 1191, 1172, 1058), (1078, 1192, 1173, 1059), (1079, 1193, 1174, 1060), (1080, 1194, 1175, 1061), (1081, 1195, 1176, 1062), (1082, 1196, 1177, 1063), (1083, 1197, 1178, 1064), (1084, 1198, 1179, 1065), (1085, 1199, 1180, 1066), (1086, 1200, 1181, 1067), (1087, 1201, 1182, 1068), (1088, 1202, 1183, 1069), (1089, 1203, 1184, 1070), (1090, 1204, 1185, 1071), (1091, 1205, 1186, 1072), (1092, 1206, 1187, 1073), (1093, 1207, 1188, 1074), (1094, 1208, 1189, 1075), (1095, 1209, 1190, 1076), (1096, 1210, 1191, 1077), (1097, 1211, 1192, 1078), (1098, 1212, 1193, 1079), (1099, 1213, 1194, 1080), (1100, 1214, 1195, 1081), (1101, 1215, 1196, 1082), (1374, 1381, 1382, 1376), (1375, 1376, 1382, 1383), (1388, 1391, 1390, 1389), (1382, 1390, 1391, 1383), (1381, 1387, 1390, 1382), (1388, 1389, 1393, 1392), (1366, 1399, 1400, 1365), (1365, 1400, 1401, 1364), (1364, 1401, 1402, 1363), (1363, 1402, 1403, 1362), (1402, 1406, 1407, 1403), (1401, 1408, 1406, 1402), (1400, 1409, 1408, 1401), (1399, 1410, 1409, 1400), (1410, 1411, 1413, 1409), (1409, 1413, 1414, 1408), (1408, 1414, 1415, 1406), (1406, 1415, 1416, 1407), (1415, 1418, 1417, 1416), (1414, 1419, 1418, 1415), (1413, 1420, 1419, 1414), (1411, 1421, 1420, 1413), (1420, 1421, 1429, 1431), (1431, 1429, 1423, 1425), (1419, 1420, 1431, 1432), (1432, 1431, 1425, 1426), (1418, 1419, 1432, 1433), (1433, 1432, 1426, 1427), (1417, 1418, 1433, 1434), (1434, 1433, 1427, 1428), (1398, 1367, 1435, 1436), (1439, 1438, 1422, 1412), (1437, 1439, 1412, 1405), (1436, 1437, 1405, 1398), (1441, 1424, 1430, 1440), (1438, 1440, 1430, 1422), (1367, 1398, 1443, 1442), (1442, 1443, 1399, 1366), (1398, 1405, 1446, 1443), (1443, 1446, 1410, 1399), (1405, 1412, 1444, 1446), (1446, 1444, 1411, 1410), (1412, 1422, 1445, 1444), (1444, 1445, 1421, 1411), (1429, 1421, 1445, 1448), (1448, 1445, 1422, 1430), (1423, 1429, 1448, 1447), (1447, 1448, 1430, 1424), (1436, 1435, 1449, 1450), (1450, 1449, 1373, 1377), (1379, 1380, 1452, 1453), (1453, 1452, 1438, 1439), (1378, 1379, 1453, 1451), (1451, 1453, 1439, 1437), (1377, 1378, 1451, 1450), (1450, 1451, 1437, 1436), (1404, 1455, 1454, 1458), (1455, 1441, 1440, 1454), (1452, 1454, 1440, 1438), (1377, 1373, 1456, 1457), (1457, 1456, 1375, 1383), (1379, 1378, 1460, 1459), (1459, 1460, 1391, 1388), (1378, 1377, 1457, 1460), (1460, 1457, 1383, 1391), (1380, 1379, 1459, 1461), (1461, 1459, 1388, 1392), (1374, 1370, 1464, 1381), (1372, 1466, 1465, 1368), (1372, 1371, 1467, 1466), (1370, 1369, 1468, 1464), (1369, 1368, 1465, 1468), (1468, 1465, 1470, 1469), (1464, 1468, 1469, 1471), (1466, 1467, 1473, 1472), (1466, 1472, 1470, 1465), (1381, 1464, 1471, 1387), (1472, 1475, 1476, 1470), (1472, 1473, 1477, 1475), (1471, 1469, 1478, 1474), (1469, 1470, 1476, 1478), (1478, 1476, 1479, 1480), (1474, 1478, 1480, 1481), (1475, 1477, 1482, 1483), (1475, 1483, 1479, 1476), (1483, 1486, 1485, 1479), (1483, 1482, 1487, 1486), (1481, 1480, 1488, 1484), (1480, 1479, 1485, 1488), (1488, 1485, 1492, 1489), (1484, 1488, 1489, 1493), (1486, 1487, 1490, 1491), (1486, 1491, 1492, 1485), (1384, 1497, 1496, 1394), (1497, 1474, 1481, 1496), (1394, 1496, 1495, 1396), (1496, 1481, 1484, 1495), (1396, 1495, 1494, 1462), (1495, 1484, 1493, 1494), (1384, 1386, 1500, 1498), (1498, 1500, 1393, 1389), (1386, 1385, 1499, 1500), (1500, 1499, 1392, 1393), (1385, 1458, 1501, 1499), (1499, 1501, 1461, 1392), (1498, 1503, 1502, 1384), (1497, 1384, 1502, 1504), (1389, 1390, 1503, 1498), (1387, 1502, 1503, 1390), (1471, 1474, 1497, 1504), (1387, 1471, 1504, 1502), (1395, 1505, 1506, 1397), (1505, 1394, 1396, 1506), (1462, 1507, 1506, 1396), (1507, 1463, 1397, 1506), (1386, 1508, 1509, 1385), (1508, 1395, 1397, 1509), (1463, 1510, 1509, 1397), (1510, 1458, 1385, 1509), (1384, 1394, 1505, 1511), (1384, 1511, 1508, 1386), (1505, 1395, 1508, 1511), (1380, 1512, 1454, 1452), (1380, 1461, 1501, 1512), (1458, 1454, 1512, 1501), (1510, 1463, 1513, 1514), (1458, 1510, 1514, 1404), (1463, 1507, 1515, 1513), (1507, 1462, 1516, 1515), (1462, 1494, 1517, 1516), (1494, 1493, 1518, 1517), (1492, 1491, 1519, 1520), (1491, 1490, 1521, 1519), (1493, 1489, 1522, 1518), (1489, 1492, 1520, 1522), (1404, 1514, 1526, 1537), (1516, 1517, 1523, 1524), (1515, 1516, 1524, 1525), (1513, 1515, 1525, 1527), (1514, 1513, 1527, 1526), (1441, 1455, 1528, 1530), (1455, 1404, 1537, 1528), (1447, 1424, 1535, 1529), (1423, 1447, 1529, 1536), (1424, 1441, 1530, 1535), (1428, 1427, 1532, 1531), (1427, 1426, 1533, 1532), (1426, 1425, 1534, 1533), (1425, 1423, 1536, 1534)])
me_mesh_001.polygons.foreach_set('use_smooth', [True] * 1137)
me_mesh_001.use_remesh_preserve_volume = False
me_mesh_001.use_remesh_preserve_attributes = False
me_mesh_001.use_mirror_vertex_groups = False
me_mesh_001.update()

# ---- objects
ob_mesh = bpy.data.objects.new('Mesh', me_mesh_001)

# ---- transforms, parenting, visibility, modifiers, constraints
ob_mesh.location = (0.0, 0.0, 0.0)
ob_mesh.rotation_euler = (-1.571, -2.22e-16, 2.22e-16)
ob_mesh.empty_display_type = 'ARROWS'
ob_mesh.lineart.crease_threshold = 0.0
_m = ob_mesh.modifiers.new('Mirror', 'MIRROR')
_m = ob_mesh.modifiers.new('Subsurf', 'SUBSURF')
_m.uv_smooth = 'PRESERVE_CORNERS'
_m.quality = 2
_m.levels = 2
_m.show_only_control_edges = False

# ---- collection membership
col_collection_1.objects.link(ob_mesh)

# ---- scene / render settings (as saved in the file)
scene.frame_start = 1; scene.frame_end = 250; scene.frame_set(1)
scene.render.engine = 'BLENDER_EEVEE_NEXT'
scene.render.image_settings.color_mode = 'RGB'
scene.render.image_settings.compression = 90
scene.render.resolution_percentage = 25
scene.render.pixel_aspect_x = 100.0
scene.render.pixel_aspect_y = 100.0
scene.render.dither_intensity = 0.0
scene.render.bake_margin = 2
scene.render.bake_bias = 0.0
scene.cycles.use_denoising = False
scene.cycles.samples = 10
scene.cycles.sampling_pattern = 'TABULATED_SOBOL'
scene.cycles.light_sampling_threshold = 0.0
scene.cycles.use_adaptive_sampling = False
scene.cycles.use_light_tree = False
scene.cycles.blur_glossy = 0.0
scene.cycles.volume_bounces = 1
scene.cycles.pixel_filter_type = 'GAUSSIAN'
scene.cycles.sample_clamp_indirect = 0.0
scene.view_settings.view_transform = 'Standard'
bpy.context.view_layer.update()

# ---- added for rendering (the .blend has no active camera and no usable light): camera, sun
cam_auto = bpy.data.cameras.new('AutoCamera')
cam_auto.lens = 50.0
cam_auto.sensor_width = 36.0
cam_auto.clip_end = 1000.0
ob_auto_camera = bpy.data.objects.new('AutoCamera', cam_auto)
scene.collection.objects.link(ob_auto_camera)
ob_auto_camera.location = (7.27052, -9.60802, 7.81143)
ob_auto_camera.rotation_euler = (1.09748, -7.21219e-08, 0.694738)
scene.camera = ob_auto_camera
light_auto_sun = bpy.data.lights.new('AutoSun', 'SUN')
light_auto_sun.energy = 3.0
light_auto_sun.angle = 0.0523599
ob_auto_sun = bpy.data.objects.new('AutoSun', light_auto_sun)
scene.collection.objects.link(ob_auto_sun)
ob_auto_sun.rotation_euler = (0.872665, 0.174533, 0.523599)
bpy.context.view_layer.update()
